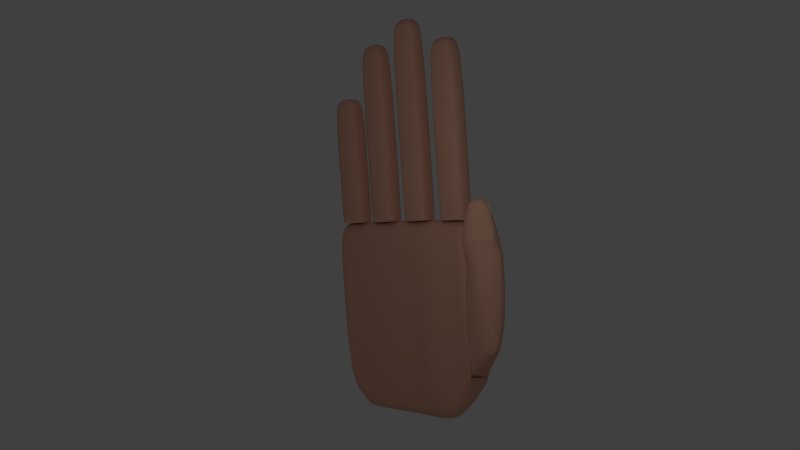 # Source: hand_new12_new_material_submaterials2_next.blend  (saved by Blender 2.63.0; exported with 4.5.12 LTS)
import bpy
from mathutils import Matrix  # noqa: F401  (used for matrix-valued properties, if any)

bpy.ops.wm.read_factory_settings(use_empty=True)
scene = bpy.context.scene
scene.name = 'Scene'

# ---- collections
col_collection_1 = bpy.data.collections.new('Collection 1'); scene.collection.children.link(col_collection_1)

# ---- materials (node trees are filled in below, after node groups)
mat_hand_hr = bpy.data.materials.new('Hand.HR')
mat_hand_hr.alpha_threshold = 0.0
mat_hand_hr.use_transparent_shadow = False
mat_hand_hr.diffuse_color = (0.8, 0.4269, 0.3032, 1.0)
mat_hand_hr.specular_color = (1.0, 0.9601, 0.696)
mat_hand_hr.roughness = 0.5
mat_hand_hr.specular_intensity = 0.02027
mat_hand_hr.line_color = (0.0, 0.0, 0.0, 1.0)
mat_hand_dd = bpy.data.materials.new('Hand.DD')
mat_hand_dd.alpha_threshold = 0.0
mat_hand_dd.use_transparent_shadow = False
mat_hand_dd.diffuse_color = (0.8, 0.4269, 0.3032, 1.0)
mat_hand_dd.specular_color = (1.0, 0.9601, 0.696)
mat_hand_dd.roughness = 0.5
mat_hand_dd.specular_intensity = 0.02027
mat_hand_dd.line_color = (0.0, 0.0, 0.0, 1.0)
mat_hand_dm = bpy.data.materials.new('Hand.DM')
mat_hand_dm.alpha_threshold = 0.0
mat_hand_dm.use_transparent_shadow = False
mat_hand_dm.diffuse_color = (0.8, 0.4269, 0.3032, 1.0)
mat_hand_dm.specular_color = (1.0, 0.9601, 0.696)
mat_hand_dm.roughness = 0.5
mat_hand_dm.specular_intensity = 0.02027
mat_hand_dm.line_color = (0.0, 0.0, 0.0, 1.0)
mat_hand_dt = bpy.data.materials.new('Hand.DT')
mat_hand_dt.alpha_threshold = 0.0
mat_hand_dt.use_transparent_shadow = False
mat_hand_dt.diffuse_color = (0.8, 0.4269, 0.3032, 1.0)
mat_hand_dt.specular_color = (1.0, 0.9601, 0.696)
mat_hand_dt.roughness = 0.5
mat_hand_dt.specular_intensity = 0.02027
mat_hand_dt.line_color = (0.0, 0.0, 0.0, 1.0)
mat_hand_zd = bpy.data.materials.new('Hand.ZD')
mat_hand_zd.alpha_threshold = 0.0
mat_hand_zd.use_transparent_shadow = False
mat_hand_zd.diffuse_color = (0.8, 0.4269, 0.3032, 1.0)
mat_hand_zd.specular_color = (1.0, 0.9601, 0.696)
mat_hand_zd.roughness = 0.5
mat_hand_zd.specular_intensity = 0.02027
mat_hand_zd.line_color = (0.0, 0.0, 0.0, 1.0)
mat_hand_zm = bpy.data.materials.new('Hand.ZM')
mat_hand_zm.alpha_threshold = 0.0
mat_hand_zm.use_transparent_shadow = False
mat_hand_zm.diffuse_color = (0.8, 0.4269, 0.3032, 1.0)
mat_hand_zm.specular_color = (1.0, 0.9601, 0.696)
mat_hand_zm.roughness = 0.5
mat_hand_zm.specular_intensity = 0.02027
mat_hand_zm.line_color = (0.0, 0.0, 0.0, 1.0)
mat_hand_zt = bpy.data.materials.new('Hand.ZT')
mat_hand_zt.alpha_threshold = 0.0
mat_hand_zt.use_transparent_shadow = False
mat_hand_zt.diffuse_color = (0.8, 0.4269, 0.3032, 1.0)
mat_hand_zt.specular_color = (1.0, 0.9601, 0.696)
mat_hand_zt.roughness = 0.5
mat_hand_zt.specular_intensity = 0.02027
mat_hand_zt.line_color = (0.0, 0.0, 0.0, 1.0)
mat_hand_md = bpy.data.materials.new('Hand.MD')
mat_hand_md.alpha_threshold = 0.0
mat_hand_md.use_transparent_shadow = False
mat_hand_md.diffuse_color = (0.8, 0.4269, 0.3032, 1.0)
mat_hand_md.specular_color = (1.0, 0.9601, 0.696)
mat_hand_md.roughness = 0.5
mat_hand_md.specular_intensity = 0.02027
mat_hand_md.line_color = (0.0, 0.0, 0.0, 1.0)
mat_hand_mm = bpy.data.materials.new('Hand.MM')
mat_hand_mm.alpha_threshold = 0.0
mat_hand_mm.use_transparent_shadow = False
mat_hand_mm.diffuse_color = (0.8, 0.4269, 0.3032, 1.0)
mat_hand_mm.specular_color = (1.0, 0.9601, 0.696)
mat_hand_mm.roughness = 0.5
mat_hand_mm.specular_intensity = 0.02027
mat_hand_mm.line_color = (0.0, 0.0, 0.0, 1.0)
mat_hand_mt = bpy.data.materials.new('Hand.MT')
mat_hand_mt.alpha_threshold = 0.0
mat_hand_mt.use_transparent_shadow = False
mat_hand_mt.diffuse_color = (0.8, 0.4269, 0.3032, 1.0)
mat_hand_mt.specular_color = (1.0, 0.9601, 0.696)
mat_hand_mt.roughness = 0.5
mat_hand_mt.specular_intensity = 0.02027
mat_hand_mt.line_color = (0.0, 0.0, 0.0, 1.0)
mat_hand_rd = bpy.data.materials.new('Hand.RD')
mat_hand_rd.alpha_threshold = 0.0
mat_hand_rd.use_transparent_shadow = False
mat_hand_rd.diffuse_color = (0.8, 0.4269, 0.3032, 1.0)
mat_hand_rd.specular_color = (1.0, 0.9601, 0.696)
mat_hand_rd.roughness = 0.5
mat_hand_rd.specular_intensity = 0.02027
mat_hand_rd.line_color = (0.0, 0.0, 0.0, 1.0)
mat_hand_rm = bpy.data.materials.new('Hand.RM')
mat_hand_rm.alpha_threshold = 0.0
mat_hand_rm.use_transparent_shadow = False
mat_hand_rm.diffuse_color = (0.8, 0.4269, 0.3032, 1.0)
mat_hand_rm.specular_color = (1.0, 0.9601, 0.696)
mat_hand_rm.roughness = 0.5
mat_hand_rm.specular_intensity = 0.02027
mat_hand_rm.line_color = (0.0, 0.0, 0.0, 1.0)
mat_hand_rt = bpy.data.materials.new('Hand.RT')
mat_hand_rt.alpha_threshold = 0.0
mat_hand_rt.use_transparent_shadow = False
mat_hand_rt.diffuse_color = (0.8, 0.4269, 0.3032, 1.0)
mat_hand_rt.specular_color = (1.0, 0.9601, 0.696)
mat_hand_rt.roughness = 0.5
mat_hand_rt.specular_intensity = 0.02027
mat_hand_rt.line_color = (0.0, 0.0, 0.0, 1.0)
mat_hand_kd = bpy.data.materials.new('Hand.KD')
mat_hand_kd.alpha_threshold = 0.0
mat_hand_kd.use_transparent_shadow = False
mat_hand_kd.diffuse_color = (0.8, 0.4269, 0.3032, 1.0)
mat_hand_kd.specular_color = (1.0, 0.9601, 0.696)
mat_hand_kd.roughness = 0.5
mat_hand_kd.specular_intensity = 0.02027
mat_hand_kd.line_color = (0.0, 0.0, 0.0, 1.0)
mat_hand_km = bpy.data.materials.new('Hand.KM')
mat_hand_km.alpha_threshold = 0.0
mat_hand_km.use_transparent_shadow = False
mat_hand_km.diffuse_color = (0.8, 0.4269, 0.3032, 1.0)
mat_hand_km.specular_color = (1.0, 0.9601, 0.696)
mat_hand_km.roughness = 0.5
mat_hand_km.specular_intensity = 0.02027
mat_hand_km.line_color = (0.0, 0.0, 0.0, 1.0)
mat_hand_kt = bpy.data.materials.new('Hand.KT')
mat_hand_kt.alpha_threshold = 0.0
mat_hand_kt.use_transparent_shadow = False
mat_hand_kt.diffuse_color = (0.8, 0.4269, 0.3032, 1.0)
mat_hand_kt.specular_color = (1.0, 0.9601, 0.696)
mat_hand_kt.roughness = 0.5
mat_hand_kt.specular_intensity = 0.02027
mat_hand_kt.line_color = (0.0, 0.0, 0.0, 1.0)
mat_nail_d = bpy.data.materials.new('Nail.D')
mat_nail_d.alpha_threshold = 0.0
mat_nail_d.use_transparent_shadow = False
mat_nail_d.diffuse_color = (0.8, 0.6871, 0.6137, 1.0)
mat_nail_d.specular_color = (1.0, 0.9689, 0.8394)
mat_nail_d.roughness = 0.5
mat_nail_d.specular_intensity = 0.25
mat_nail_d.line_color = (0.0, 0.0, 0.0, 1.0)
mat_nail_z = bpy.data.materials.new('Nail.Z')
mat_nail_z.alpha_threshold = 0.0
mat_nail_z.use_transparent_shadow = False
mat_nail_z.diffuse_color = (0.8, 0.6871, 0.6137, 1.0)
mat_nail_z.specular_color = (1.0, 0.9689, 0.8394)
mat_nail_z.roughness = 0.5
mat_nail_z.specular_intensity = 0.25
mat_nail_z.line_color = (0.0, 0.0, 0.0, 1.0)
mat_nail_m = bpy.data.materials.new('Nail.M')
mat_nail_m.alpha_threshold = 0.0
mat_nail_m.use_transparent_shadow = False
mat_nail_m.diffuse_color = (0.8, 0.6871, 0.6137, 1.0)
mat_nail_m.specular_color = (1.0, 0.9689, 0.8394)
mat_nail_m.roughness = 0.5
mat_nail_m.specular_intensity = 0.25
mat_nail_m.line_color = (0.0, 0.0, 0.0, 1.0)
mat_nail_r = bpy.data.materials.new('Nail.R')
mat_nail_r.alpha_threshold = 0.0
mat_nail_r.use_transparent_shadow = False
mat_nail_r.diffuse_color = (0.8, 0.6871, 0.6137, 1.0)
mat_nail_r.specular_color = (1.0, 0.9689, 0.8394)
mat_nail_r.roughness = 0.5
mat_nail_r.specular_intensity = 0.25
mat_nail_r.line_color = (0.0, 0.0, 0.0, 1.0)
mat_nail_k = bpy.data.materials.new('Nail.K')
mat_nail_k.alpha_threshold = 0.0
mat_nail_k.use_transparent_shadow = False
mat_nail_k.diffuse_color = (0.8, 0.6871, 0.6137, 1.0)
mat_nail_k.specular_color = (1.0, 0.9689, 0.8394)
mat_nail_k.roughness = 0.5
mat_nail_k.specular_intensity = 0.25
mat_nail_k.line_color = (0.0, 0.0, 0.0, 1.0)

# ---- material node trees

# ---- world
world_world = bpy.data.worlds.new('World'); scene.world = world_world
world_world.color = (0.05088, 0.05088, 0.05088)
world_world.use_sun_shadow = False
world_world.sun_shadow_jitter_overblur = 0.0
world_world.cycles.sampling_method = 'MANUAL'
world_world.cycles.sample_map_resolution = 256

# ---- cameras
cam_camera_001 = bpy.data.cameras.new('Camera.001')
cam_camera_001.clip_end = 100.0
cam_camera_001.lens = 35.0
cam_camera_001.sensor_width = 32.0
cam_camera_001.sensor_height = 18.0
cam_camera_001.dof.focus_distance = 0.0
cam_camera_001.dof.aperture_fstop = 128.0
cam_camera = bpy.data.cameras.new('Camera')
cam_camera.clip_end = 100.0
cam_camera.lens = 35.0
cam_camera.sensor_width = 32.0
cam_camera.sensor_height = 18.0
cam_camera.ortho_scale = 7.314
cam_camera.dof.focus_distance = 0.0
cam_camera.dof.aperture_fstop = 128.0

# ---- lights
light_lamp = bpy.data.lights.new('Lamp', 'POINT')
light_lamp.transmission_factor = 0.0
light_lamp.cutoff_distance = 30.0
light_lamp.energy = 100.0
light_lamp.shadow_buffer_clip_start = 1.001
light_lamp.shadow_soft_size = 1.0
light_lamp.shadow_maximum_resolution = 0.006
light_lamp.use_absolute_resolution = True
light_lamp.cycles.use_multiple_importance_sampling = False

# ---- meshes
me_hand = bpy.data.meshes.new('Hand')
me_hand.from_pydata([(2.931, -0.3996, 5.101), (2.978, -0.3613, 5.111), (3.13, -0.5417, 5.118), (3.083, -0.58, 5.107), (2.934, -0.3328, 4.635), (3.03, -0.2514, 4.651), (3.262, -0.5266, 4.654), (3.166, -0.608, 4.645), (-1.87, 0.1825, 7.715), (-1.87, 0.2921, 7.715), (-1.196, 0.2921, 7.715), (-1.196, 0.1825, 7.715), (-1.711, 0.1825, 7.166), (-1.711, 0.3116, 7.166), (-1.356, 0.3116, 7.166), (-1.356, 0.1825, 7.166), (-0.7961, 0.1811, 8.917), (-0.7961, 0.2907, 8.917), (-0.1844, 0.2907, 8.917), (-0.1844, 0.1811, 8.917), (-0.6738, 0.1811, 8.383), (-0.6738, 0.3102, 8.383), (-0.3067, 0.3102, 8.383), (-0.3067, 0.1811, 8.383), (0.2639, 0.2092, 9.389), (0.2639, 0.2674, 9.394), (0.9163, 0.2674, 9.394), (0.9163, 0.2092, 9.389), (0.4461, 0.2641, 8.858), (0.4461, 0.2748, 8.861), (0.734, 0.2748, 8.861), (0.734, 0.2624, 8.859), (1.39, 0.2106, 8.789), (1.44, 0.2811, 8.788), (1.975, 0.2811, 8.788), (2.024, 0.2106, 8.789), (1.521, 0.236, 8.238), (1.55, 0.2977, 8.232), (1.864, 0.2977, 8.232), (1.894, 0.236, 8.238), (2.058, 0.2819, 6.244), (2.051, 0.2752, 4.708), (1.366, 0.2752, 4.708), (1.358, 0.2819, 6.244), (2.058, -0.1738, 6.244), (2.051, -0.204, 4.708), (1.366, -0.204, 4.708), (1.358, -0.1738, 6.244), (1.358, 0.2819, 7.509), (1.358, -0.1738, 7.509), (2.058, 0.2819, 7.509), (2.058, -0.1738, 7.509), (1.406, 0.2476, 8.79), (2.011, 0.2476, 8.79), (2.011, -0.1765, 8.79), (1.406, -0.1765, 8.79), (1.36, 0.2797, 7.691), (2.057, 0.2797, 7.691), (2.057, -0.2073, 7.691), (1.36, -0.2073, 7.691), (1.358, -0.2083, 7.326), (1.358, 0.2806, 7.326), (2.058, 0.2806, 7.326), (2.058, -0.2083, 7.326), (1.358, -0.2083, 6.409), (1.358, 0.2806, 6.409), (2.058, 0.2806, 6.409), (2.058, -0.2083, 6.409), (2.058, 0.2806, 6.036), (1.358, 0.2806, 6.036), (2.058, -0.2083, 6.036), (1.358, -0.2083, 6.036), (0.9532, 0.2819, 6.471), (0.9454, 0.2752, 4.715), (0.2609, 0.2752, 4.715), (0.2532, 0.2819, 6.471), (0.9532, -0.1738, 6.471), (0.9454, -0.204, 4.715), (0.2609, -0.204, 4.715), (0.2532, -0.1738, 6.471), (0.2532, 0.2819, 7.923), (0.2532, -0.1738, 7.923), (0.9532, 0.2819, 7.923), (0.9532, -0.1738, 7.923), (0.3003, 0.2476, 9.393), (0.906, 0.2476, 9.393), (0.906, -0.1765, 9.393), (0.3003, -0.1765, 9.393), (0.2546, 0.2797, 8.132), (0.9518, 0.2797, 8.132), (0.9518, -0.2073, 8.132), (0.2546, -0.2073, 8.132), (0.2532, -0.2083, 7.713), (0.2532, 0.2806, 7.713), (0.9532, 0.2806, 7.713), (0.9532, -0.2083, 7.713), (0.2532, -0.2083, 6.66), (0.2532, 0.2806, 6.66), (0.9532, 0.2806, 6.66), (0.9532, -0.2083, 6.66), (0.9532, 0.2806, 6.233), (0.2532, 0.2806, 6.233), (0.9532, -0.2083, 6.233), (0.2532, -0.2083, 6.233), (-0.1295, 0.2819, 6.309), (-0.1373, 0.2752, 4.713), (-0.8218, 0.2752, 4.713), (-0.8296, 0.2819, 6.309), (-0.1295, -0.1738, 6.309), (-0.1373, -0.204, 4.713), (-0.8218, -0.204, 4.713), (-0.8296, -0.1738, 6.309), (-0.8296, 0.2819, 7.626), (-0.8296, -0.1738, 7.626), (-0.1295, 0.2819, 7.626), (-0.1295, -0.1738, 7.626), (-0.7824, 0.2476, 8.959), (-0.1767, 0.2476, 8.959), (-0.1767, -0.1765, 8.959), (-0.7824, -0.1765, 8.959), (-0.8281, 0.2797, 7.815), (-0.1309, 0.2797, 7.815), (-0.1309, -0.2073, 7.815), (-0.8281, -0.2073, 7.815), (-0.8296, -0.2083, 7.435), (-0.8296, 0.2806, 7.435), (-0.1295, 0.2806, 7.435), (-0.1295, -0.2083, 7.435), (-0.8296, -0.2083, 6.481), (-0.8296, 0.2806, 6.481), (-0.1295, 0.2806, 6.481), (-0.1295, -0.2083, 6.481), (-0.1295, 0.2806, 6.093), (-0.8296, 0.2806, 6.093), (-0.1295, -0.2083, 6.093), (-0.8296, -0.2083, 6.093), (-1.167, 0.2819, 5.893), (-1.175, 0.2752, 4.704), (-1.859, 0.2752, 4.704), (-1.867, 0.2819, 5.893), (-1.167, -0.1738, 5.893), (-1.175, -0.204, 4.704), (-1.859, -0.204, 4.704), (-1.867, -0.1738, 5.893), (-1.867, 0.2819, 6.829), (-1.867, -0.1738, 6.829), (-1.167, 0.2819, 6.829), (-1.167, -0.1738, 6.829), (-1.82, 0.2476, 7.777), (-1.214, 0.2476, 7.777), (-1.214, -0.1765, 7.777), (-1.82, -0.1765, 7.777), (-1.866, 0.2797, 6.964), (-1.169, 0.2797, 6.964), (-1.169, -0.2073, 6.964), (-1.866, -0.2073, 6.964), (-1.867, -0.2083, 6.694), (-1.867, 0.2806, 6.694), (-1.167, 0.2806, 6.694), (-1.167, -0.2083, 6.694), (-1.867, -0.2083, 6.015), (-1.867, 0.2806, 6.015), (-1.167, 0.2806, 6.015), (-1.167, -0.2083, 6.015), (-1.167, 0.2806, 5.74), (-1.867, 0.2806, 5.74), (-1.167, -0.2083, 5.74), (-1.867, -0.2083, 5.74), (1.312, -0.2966, 3.622), (1.321, -0.3061, 1.194), (0.4073, -0.1396, 1.194), (0.398, -0.1396, 3.622), (-0.5759, -0.1396, 3.622), (-1.482, -0.1396, 1.195), (-1.491, -0.1396, 3.622), (2.182, 0.3338, 3.764), (2.146, 0.3791, 1.11), (2.192, -0.4403, 3.705), (2.268, -0.4977, 3.715), (2.241, 0.2907, 1.151), (2.988, -0.04477, 3.699), (2.244, -0.4721, 1.211), (2.183, -0.4129, 1.14), (-0.5667, -0.1396, 1.194), (2.898, -0.8268, 3.748), (2.952, -0.703, 1.928), (3.191, -0.453, 1.934), (3.363, -0.5025, 3.805), (1.293, 0.3327, -0.03853), (1.892, 0.3502, 0.5473), (0.4027, 0.3327, -0.05525), (-0.653, 0.3327, -0.05525), (1.899, -0.005801, 0.4994), (1.312, -0.3226, -0.005987), (-1.482, -0.19, -0.006823), (-0.5667, -0.19, -0.02271), (0.4073, -0.19, -0.02271), (-1.459, 0.3327, -0.03937), (-1.878, -0.1839, 0.4948), (-1.851, 0.3327, 0.5217), (-2.118, 0.3327, 1.258), (-2.127, -0.19, 1.234), (-2.137, -0.19, 3.611), (-2.11, 0.3375, 3.619), (1.164, 0.3403, 4.66), (0.2639, 0.3366, 4.66), (1.183, -0.19, 4.801), (0.2685, -0.19, 4.801), (-1.616, 0.3361, 4.66), (-0.7918, 0.3358, 4.66), (-0.7055, -0.19, 4.801), (-1.623, -0.19, 4.802), (2.064, -0.1944, 4.729), (2.047, 0.3351, 4.701), (-2.029, -0.1839, 4.575), (-2.01, 0.3327, 4.57), (-1.151, 0.5513, 4.313), (-1.716, 0.5437, 4.286), (-1.717, 0.5479, 3.407), (0.3288, 0.5519, 4.313), (-0.5166, 0.551, 4.313), (1.032, 0.5555, 4.313), (1.719, 0.5452, 4.266), (1.715, 0.5585, 3.459), (0.3242, 0.5646, 3.39), (1.013, 0.5683, 3.39), (-1.118, 0.5641, 3.39), (-0.4972, 0.5638, 3.39), (-1.606, 0.5479, 1.566), (-1.506, 0.5437, 0.985), (-1.134, 0.5513, 0.6121), (1.034, 0.5555, 0.6128), (0.3381, 0.5519, 0.6002), (-0.5073, 0.551, 0.6002), (1.494, 0.5485, 0.9912), (1.698, 0.5534, 1.5), (1.755, 0.5522, 1.56), (2.386, 0.3296, 3.387), (-1.118, 0.5641, 1.56), (0.3242, 0.5646, 1.56), (1.013, 0.5683, 1.56), (-0.4972, 0.5638, 1.56), (0.03901, -0.1396, 1.194), (0.02975, -0.1396, 3.622), (0.04008, 0.3327, -0.05525), (0.03901, -0.19, -0.02271), (-0.09981, -0.19, 4.801), (-0.09874, 0.3358, 4.66), (0.04553, 0.551, 4.313), (0.05585, 0.5638, 3.39), (0.05478, 0.551, 0.6002), (0.05585, 0.5638, 1.613), (0.775, -0.2558, 3.622), (0.7842, -0.2558, 1.194), (0.7842, -0.3061, -0.02271), (0.774, 0.3366, -0.05525), (0.6352, 0.3841, 4.66), (0.6454, -0.186, 4.801), (0.6093, 0.6033, 4.313), (0.6246, 0.6161, 3.39), (0.6186, 0.5994, 0.6002), (0.6246, 0.6161, 1.56), (1.768, -0.3102, 1.255), (1.768, -0.2912, 3.575), (1.575, 0.3438, 0.2104), (1.608, -0.3265, 0.2303), (1.614, -0.1863, 4.801), (1.589, 0.3799, 4.66), (1.364, 0.5988, 4.313), (1.365, 0.6101, 3.355), (1.261, 0.5952, 0.795), (1.359, 0.6101, 1.606), (-1.002, -0.1396, 3.622), (-0.9927, -0.1396, 1.194), (-0.9927, -0.19, -0.02271), (-0.9756, 0.3327, -0.05525), (-1.114, 0.3361, 4.66), (-1.132, -0.19, 4.801), (-0.7483, 0.5513, 4.313), (-0.7219, 0.5641, 3.39), (-0.739, 0.5513, 0.6002), (-0.7219, 0.5641, 1.56), (-0.3085, -0.1396, 1.194), (-0.3177, -0.1396, 3.622), (-0.4255, 0.3358, -0.05525), (-0.3085, -0.19, -0.02271), (-0.4473, -0.1868, 4.801), (-0.5643, 0.3733, 4.66), (-0.3454, 0.5916, 4.313), (-0.3296, 0.6044, 3.39), (-0.3361, 0.5885, 0.6002), (-0.3296, 0.6044, 1.56), (-1.276, -0.1396, 3.622), (-1.267, -0.1396, 1.194), (-1.267, -0.19, -0.02271), (-1.246, 0.3361, -0.05525), (-1.386, 0.3769, 4.66), (-1.406, -0.1866, 4.801), (-0.9607, 0.5955, 4.313), (-0.9303, 0.6083, 3.39), (-0.9515, 0.5921, 0.6002), (-0.9303, 0.6083, 1.56), (-1.712, -0.19, 0.2194), (-1.684, 0.3327, 0.1986), (-1.732, -0.1459, 1.215), (-1.742, -0.1459, 3.627), (-1.863, -0.19, 4.791), (-1.843, 0.3327, 4.649), (-1.411, 0.5479, 4.313), (-1.38, 0.5607, 3.39), (-1.307, 0.5479, 0.7861), (-1.365, 0.5607, 1.573), (1.708, 0.2806, 4.694), (1.708, 0.297, 6.244), (1.708, -0.2095, 4.694), (1.708, -0.1889, 6.244), (2.058, 0.03558, 4.694), (2.082, 0.05403, 6.244), (1.358, 0.03558, 4.694), (1.335, 0.05403, 6.244), (1.335, 0.05403, 7.509), (2.082, 0.05403, 7.509), (1.708, -0.1889, 7.509), (1.708, 0.297, 7.509), (1.708, 0.2521, 8.803), (1.708, -0.1809, 8.803), (2.018, 0.03558, 8.803), (1.399, 0.03558, 8.803), (1.358, 0.2813, 7.584), (1.38, 0.2659, 8.249), (2.037, 0.2659, 8.249), (2.058, 0.2813, 7.584), (2.037, -0.1947, 8.249), (2.058, -0.1904, 7.584), (1.38, -0.1947, 8.249), (1.358, -0.1904, 7.584), (1.708, 0.296, 7.691), (1.708, -0.2236, 7.691), (2.08, 0.03619, 7.691), (1.337, 0.03619, 7.691), (1.358, -0.1904, 7.43), (1.358, 0.2813, 7.43), (2.058, 0.2813, 7.43), (2.058, -0.1904, 7.43), (1.335, 0.03619, 7.326), (2.082, 0.03619, 7.326), (1.708, -0.2246, 7.326), (1.708, 0.297, 7.326), (1.358, -0.1904, 6.314), (1.358, -0.2095, 6.867), (1.358, 0.2813, 6.314), (1.358, 0.2806, 6.867), (2.058, 0.2806, 6.867), (2.058, 0.2813, 6.314), (2.058, -0.1904, 6.314), (2.058, -0.2095, 6.867), (1.335, 0.03619, 6.409), (2.082, 0.03619, 6.409), (1.708, -0.2246, 6.409), (1.708, 0.297, 6.409), (2.058, 0.2813, 6.159), (2.058, 0.2806, 5.382), (1.358, 0.2806, 5.382), (1.358, 0.2813, 6.159), (2.058, -0.1904, 6.159), (2.058, -0.2095, 5.382), (1.358, -0.2095, 5.382), (1.358, -0.1904, 6.159), (1.708, 0.297, 6.036), (1.708, -0.2246, 6.036), (2.082, 0.03619, 6.036), (1.335, 0.03619, 6.036), (0.6032, 0.2806, 4.698), (0.6032, 0.297, 6.471), (0.6032, -0.2095, 4.698), (0.6032, -0.1889, 6.471), (0.9532, 0.03558, 4.698), (0.9765, 0.05403, 6.471), (0.2532, 0.03558, 4.698), (0.2298, 0.05403, 6.471), (0.2298, 0.05403, 7.923), (0.9765, 0.05403, 7.923), (0.6032, -0.1889, 7.923), (0.6032, 0.297, 7.923), (0.6032, 0.2521, 9.407), (0.6032, -0.1809, 9.407), (0.9124, 0.03558, 9.407), (0.294, 0.03558, 9.407), (0.2532, 0.2813, 8.009), (0.2743, 0.2659, 8.772), (0.9321, 0.2659, 8.772), (0.9532, 0.2813, 8.009), (0.9321, -0.1947, 8.772), (0.9532, -0.1904, 8.009), (0.2743, -0.1947, 8.772), (0.2532, -0.1904, 8.009), (0.6032, 0.296, 8.132), (0.6032, -0.2236, 8.132), (0.9751, 0.03619, 8.132), (0.2312, 0.03619, 8.132), (0.2532, -0.1904, 7.832), (0.2532, 0.2813, 7.832), (0.9532, 0.2813, 7.832), (0.9532, -0.1904, 7.832), (0.2298, 0.03619, 7.713), (0.9765, 0.03619, 7.713), (0.6032, -0.2246, 7.713), (0.6032, 0.297, 7.713), (0.2532, -0.1904, 6.551), (0.2532, -0.2095, 7.186), (0.2532, 0.2813, 6.551), (0.2532, 0.2806, 7.186), (0.9532, 0.2806, 7.186), (0.9532, 0.2813, 6.551), (0.9532, -0.1904, 6.551), (0.9532, -0.2095, 7.186), (0.2298, 0.03619, 6.66), (0.9765, 0.03619, 6.66), (0.6032, -0.2246, 6.66), (0.6032, 0.297, 6.66), (0.9532, 0.2813, 6.374), (0.9532, 0.2806, 5.482), (0.2532, 0.2806, 5.482), (0.2532, 0.2813, 6.374), (0.9532, -0.1904, 6.374), (0.9532, -0.2095, 5.482), (0.2532, -0.2095, 5.482), (0.2532, -0.1904, 6.374), (0.6032, 0.297, 6.233), (0.6032, -0.2246, 6.233), (0.9765, 0.03619, 6.233), (0.2298, 0.03619, 6.233), (-0.4796, 0.2806, 4.698), (-0.4796, 0.297, 6.309), (-0.4796, -0.2095, 4.698), (-0.4796, -0.1889, 6.309), (-0.1295, 0.03558, 4.698), (-0.1062, 0.05403, 6.309), (-0.8296, 0.03558, 4.698), (-0.8529, 0.05403, 6.309), (-0.8529, 0.05403, 7.626), (-0.1062, 0.05403, 7.626), (-0.4795, -0.1889, 7.626), (-0.4795, 0.297, 7.626), (-0.4795, 0.2521, 8.972), (-0.4795, -0.1809, 8.972), (-0.1703, 0.03558, 8.972), (-0.7888, 0.03558, 8.972), (-0.8296, 0.2813, 7.704), (-0.8085, 0.2659, 8.396), (-0.1506, 0.2659, 8.396), (-0.1295, 0.2813, 7.704), (-0.1506, -0.1947, 8.396), (-0.1295, -0.1904, 7.704), (-0.8085, -0.1947, 8.396), (-0.8296, -0.1904, 7.704), (-0.4795, 0.296, 7.815), (-0.4795, -0.2236, 7.815), (-0.1076, 0.03619, 7.815), (-0.8515, 0.03619, 7.815), (-0.8296, -0.1904, 7.544), (-0.8296, 0.2813, 7.544), (-0.1295, 0.2813, 7.544), (-0.1295, -0.1904, 7.544), (-0.8529, 0.03619, 7.435), (-0.1062, 0.03619, 7.435), (-0.4795, -0.2246, 7.435), (-0.4795, 0.297, 7.435), (-0.8296, -0.1904, 6.382), (-0.8296, -0.2095, 6.958), (-0.8296, 0.2813, 6.382), (-0.8296, 0.2806, 6.958), (-0.1295, 0.2806, 6.958), (-0.1295, 0.2813, 6.382), (-0.1295, -0.1904, 6.382), (-0.1295, -0.2095, 6.958), (-0.8529, 0.03619, 6.481), (-0.1062, 0.03619, 6.481), (-0.4796, -0.2246, 6.481), (-0.4796, 0.297, 6.481), (-0.1295, 0.2813, 6.221), (-0.1295, 0.2806, 5.413), (-0.8296, 0.2806, 5.413), (-0.8296, 0.2813, 6.221), (-0.1295, -0.1904, 6.221), (-0.1295, -0.2095, 5.413), (-0.8296, -0.2095, 5.413), (-0.8296, -0.1904, 6.221), (-0.4796, 0.297, 6.093), (-0.4796, -0.2246, 6.093), (-0.1062, 0.03619, 6.093), (-0.8529, 0.03619, 6.093), (-1.517, 0.2806, 4.692), (-1.517, 0.297, 5.893), (-1.517, -0.2095, 4.692), (-1.517, -0.1889, 5.893), (-1.167, 0.03558, 4.692), (-1.144, 0.05403, 5.893), (-1.867, 0.03558, 4.692), (-1.891, 0.05403, 5.893), (-1.89, 0.05403, 6.829), (-1.144, 0.05403, 6.829), (-1.517, -0.1889, 6.829), (-1.517, 0.297, 6.829), (-1.517, 0.2521, 7.786), (-1.517, -0.1809, 7.786), (-1.208, 0.03558, 7.786), (-1.826, 0.03558, 7.786), (-1.867, 0.2813, 6.885), (-1.846, 0.2659, 7.377), (-1.188, 0.2659, 7.377), (-1.167, 0.2813, 6.885), (-1.188, -0.1947, 7.377), (-1.167, -0.1904, 6.885), (-1.846, -0.1947, 7.377), (-1.867, -0.1904, 6.885), (-1.517, 0.296, 6.964), (-1.517, -0.2236, 6.964), (-1.145, 0.03619, 6.964), (-1.889, 0.03619, 6.964), (-1.867, -0.1904, 6.771), (-1.867, 0.2813, 6.771), (-1.167, 0.2813, 6.771), (-1.167, -0.1904, 6.771), (-1.89, 0.03619, 6.694), (-1.144, 0.03619, 6.694), (-1.517, -0.2246, 6.694), (-1.517, 0.297, 6.694), (-1.867, -0.1904, 5.945), (-1.867, -0.2095, 6.354), (-1.867, 0.2813, 5.945), (-1.867, 0.2806, 6.354), (-1.167, 0.2806, 6.354), (-1.167, 0.2813, 5.945), (-1.167, -0.1904, 5.945), (-1.167, -0.2095, 6.354), (-1.891, 0.03619, 6.015), (-1.144, 0.03619, 6.015), (-1.517, -0.2246, 6.015), (-1.517, 0.297, 6.015), (-1.167, 0.2813, 5.831), (-1.167, 0.2806, 5.256), (-1.867, 0.2806, 5.256), (-1.867, 0.2813, 5.831), (-1.167, -0.1904, 5.831), (-1.167, -0.2095, 5.256), (-1.867, -0.2095, 5.256), (-1.867, -0.1904, 5.831), (-1.517, 0.297, 5.74), (-1.517, -0.2246, 5.74), (-1.144, 0.03619, 5.74), (-1.891, 0.03619, 5.74), (2.22, 0.03517, 3.828), (2.237, -0.4048, 3.631), (2.674, -0.2163, 3.774), (2.66, 0.09439, 3.704), (2.7, 0.09744, 2.425), (2.222, -0.4232, 1.215), (2.176, -0.4634, 2.41), (2.262, 0.001465, 1.113), (2.244, -0.5075, 2.423), (2.589, -0.6005, 1.568), (2.941, -0.8191, 2.829), (2.563, -0.643, 3.755), (2.8, -0.1737, 1.572), (3.107, -0.5709, 1.861), (3.218, -0.2568, 3.745), (3.388, -0.4165, 2.831), (1.982, 0.4452, 1.378), (2.068, 0.5209, 2.474), (2.739, 0.1917, 3.514), (1.722, 0.5575, 1.55), (1.675, 0.5665, 2.476), (2.067, 0.5209, 3.405), (1.976, 0.4454, 3.687), (1.708, 0.03558, 8.84), (1.708, 0.297, 7.584), (1.708, 0.2812, 8.249), (1.708, -0.2061, 7.584), (1.708, -0.2101, 8.249), (2.082, 0.04542, 7.584), (2.059, 0.03558, 8.249), (1.335, 0.04542, 7.584), (1.358, 0.03558, 8.249), (1.335, 0.04542, 7.43), (2.082, 0.04542, 7.43), (1.708, -0.2061, 7.43), (1.708, 0.297, 7.43), (1.335, 0.04542, 6.314), (1.335, 0.03558, 6.867), (2.082, 0.04542, 6.314), (2.082, 0.03558, 6.867), (1.708, -0.2061, 6.314), (1.708, -0.2258, 6.867), (1.708, 0.297, 6.314), (1.708, 0.297, 6.867), (1.708, 0.297, 6.159), (1.708, 0.297, 5.382), (1.708, -0.2061, 6.159), (1.708, -0.2258, 5.382), (2.082, 0.04542, 6.159), (2.082, 0.03558, 5.382), (1.335, 0.03558, 5.382), (1.335, 0.04542, 6.159), (0.6032, 0.03558, 9.45), (0.6032, 0.297, 8.009), (0.6032, 0.2812, 8.772), (0.6032, -0.2061, 8.009), (0.6032, -0.2101, 8.772), (0.9765, 0.04542, 8.009), (0.954, 0.03558, 8.772), (0.2298, 0.04542, 8.009), (0.2523, 0.03558, 8.772), (0.2298, 0.04542, 7.832), (0.9765, 0.04542, 7.832), (0.6032, -0.2061, 7.832), (0.6032, 0.297, 7.832), (0.2298, 0.04542, 6.551), (0.2298, 0.03558, 7.186), (0.9765, 0.04542, 6.551), (0.9765, 0.03558, 7.186), (0.6032, -0.2061, 6.551), (0.6032, -0.2258, 7.186), (0.6032, 0.297, 6.551), (0.6032, 0.297, 7.186), (0.6032, 0.297, 6.374), (0.6032, 0.297, 5.482), (0.6032, -0.2061, 6.374), (0.6032, -0.2258, 5.482), (0.9765, 0.04542, 6.374), (0.9765, 0.03558, 5.482), (0.2298, 0.03558, 5.482), (0.2298, 0.04542, 6.374), (-0.4795, 0.03558, 9.01), (-0.4795, 0.297, 7.704), (-0.4795, 0.2812, 8.396), (-0.4795, -0.2061, 7.704), (-0.4795, -0.2101, 8.396), (-0.1062, 0.04542, 7.704), (-0.1287, 0.03558, 8.396), (-0.8529, 0.04542, 7.704), (-0.8304, 0.03558, 8.396), (-0.8529, 0.04542, 7.544), (-0.1062, 0.04542, 7.544), (-0.4795, -0.2061, 7.544), (-0.4795, 0.297, 7.544), (-0.8529, 0.04542, 6.382), (-0.8529, 0.03558, 6.958), (-0.1062, 0.04542, 6.382), (-0.1062, 0.03558, 6.958), (-0.4796, -0.2061, 6.382), (-0.4796, -0.2258, 6.958), (-0.4796, 0.297, 6.382), (-0.4796, 0.297, 6.958), (-0.4796, 0.297, 6.221), (-0.4796, 0.297, 5.413), (-0.4796, -0.2061, 6.221), (-0.4796, -0.2258, 5.413), (-0.1062, 0.04542, 6.221), (-0.1062, 0.03558, 5.413), (-0.8529, 0.03558, 5.413), (-0.8529, 0.04542, 6.221), (-1.517, 0.03558, 7.813), (-1.517, 0.297, 6.885), (-1.517, 0.2812, 7.377), (-1.517, -0.2061, 6.885), (-1.517, -0.2101, 7.377), (-1.144, 0.04542, 6.885), (-1.166, 0.03558, 7.377), (-1.891, 0.04542, 6.885), (-1.868, 0.03558, 7.377), (-1.89, 0.04542, 6.771), (-1.144, 0.04542, 6.771), (-1.517, -0.2061, 6.771), (-1.517, 0.297, 6.771), (-1.891, 0.04542, 5.945), (-1.891, 0.03558, 6.354), (-1.144, 0.04542, 5.945), (-1.144, 0.03558, 6.354), (-1.517, -0.2061, 5.945), (-1.517, -0.2258, 6.354), (-1.517, 0.297, 5.945), (-1.517, 0.297, 6.354), (-1.517, 0.297, 5.831), (-1.517, 0.297, 5.256), (-1.517, -0.2061, 5.831), (-1.517, -0.2258, 5.256), (-1.144, 0.04542, 5.831), (-1.144, 0.03558, 5.256), (-1.891, 0.03558, 5.256), (-1.891, 0.04542, 5.831), (2.459, -0.1885, 3.712), (2.222, -0.4232, 2.41), (2.576, -0.6269, 2.626), (2.691, -0.3793, 1.476), (3.075, -0.1564, 2.627), (2.377, 0.2251, 2.443), (2.376, 0.2251, 3.585), (1.866, 0.497, 1.373), (1.88, 0.5607, 2.476), (3.267, -0.5871, 4.164), (3.084, -0.7056, 4.133), (2.827, -0.8359, 4.102), (3.22, -0.3455, 4.162), (3.032, -0.1614, 4.156), (2.526, -0.7784, 4.113), (2.388, -0.6193, 4.127), (2.617, -0.3989, 4.125), (2.549, -0.6041, 5.138), (2.732, -0.4331, 5.159), (2.897, -0.3168, 5.173), (2.646, -0.7479, 5.148), (2.815, -0.8564, 5.134), (3.029, -0.4651, 5.179), (3.152, -0.618, 5.163), (3.033, -0.718, 5.162), (2.861, -0.5877, 5.179), (2.37, -0.6429, 4.264), (2.613, -0.4091, 4.264), (3.021, -0.176, 4.295), (2.505, -0.8, 4.249), (2.801, -0.8952, 4.258), (3.205, -0.356, 4.3), (3.344, -0.5638, 4.301), (3.087, -0.7403, 4.28), (3.365, -0.541, 4.009), (2.81, -0.8518, 3.978), (3.24, -0.3149, 4.0), (3.049, -0.1294, 3.989), (2.508, -0.7412, 3.962), (2.398, -0.5786, 3.97), (2.627, -0.3715, 3.962), (0.9464, 0.2759, 4.816), (0.2599, 0.2759, 4.816), (0.9464, -0.2048, 4.816), (0.2599, -0.2048, 4.816), (0.6032, 0.2828, 4.801), (0.6032, -0.2116, 4.801), (0.9562, 0.03558, 4.801), (0.2501, 0.03558, 4.801), (0.9458, 0.2755, 4.757), (0.2605, 0.2755, 4.757), (0.9458, -0.1929, 4.757), (0.2605, -0.1929, 4.757), (0.6032, 0.2815, 4.741), (0.6032, -0.199, 4.741), (0.9545, 0.03558, 4.741), (0.2519, 0.03558, 4.741), (-0.1368, 0.2756, 4.763), (-0.8223, 0.2756, 4.763), (-0.1368, -0.193, 4.763), (-0.8223, -0.193, 4.763), (-0.4796, 0.2818, 4.749), (-0.4796, -0.1992, 4.749), (-0.1279, 0.03558, 4.749), (-0.8312, 0.03558, 4.749), (-0.1362, 0.276, 4.814), (-0.8229, 0.276, 4.814), (-0.1362, -0.2048, 4.814), (-0.8229, -0.2048, 4.814), (-0.4796, 0.283, 4.801), (-0.4796, -0.2119, 4.801), (-0.1262, 0.03558, 4.801), (-0.8329, 0.03558, 4.801), (-1.174, 0.2757, 4.76), (-1.86, 0.2757, 4.76), (-1.174, -0.1931, 4.76), (-1.86, -0.1931, 4.76), (-1.517, 0.2822, 4.748), (-1.517, -0.1996, 4.748), (-1.165, 0.03558, 4.748), (-1.869, 0.03558, 4.748), (-1.174, 0.2762, 4.81), (-1.861, 0.2762, 4.81), (-1.174, -0.205, 4.81), (-1.861, -0.205, 4.81), (-1.517, 0.2835, 4.799), (-1.517, -0.2124, 4.799), (-1.163, 0.03558, 4.799), (-1.871, 0.03558, 4.799), (2.051, 0.2756, 4.754), (1.366, 0.2756, 4.754), (2.051, -0.193, 4.754), (1.366, -0.193, 4.754), (1.708, 0.2818, 4.74), (1.708, -0.1992, 4.74), (2.06, 0.03558, 4.74), (1.357, 0.03558, 4.74), (2.052, 0.276, 4.81), (1.365, 0.276, 4.81), (2.052, -0.2049, 4.81), (1.365, -0.2049, 4.81), (1.708, 0.2831, 4.798), (1.708, -0.212, 4.798), (2.062, 0.03558, 4.798), (1.355, 0.03558, 4.798), (3.084, -0.7056, 4.133), (3.087, -0.7403, 4.28)], [(724, 797), (701, 796)], [(0, 3, 2, 1), (4, 5, 6, 7), (0, 1, 5, 4), (1, 2, 6, 5), (2, 3, 7, 6), (8, 11, 10, 9), (12, 13, 14, 15), (8, 9, 13, 12), (9, 10, 14, 13), (10, 11, 15, 14), (16, 19, 18, 17), (20, 21, 22, 23), (16, 17, 21, 20), (17, 18, 22, 21), (18, 19, 23, 22), (24, 27, 26, 25), (28, 29, 30, 31), (24, 25, 29, 28), (25, 26, 30, 29), (26, 27, 31, 30), (32, 35, 34, 33), (36, 37, 38, 39), (32, 33, 37, 36), (33, 34, 38, 37), (34, 35, 39, 38), (179, 182, 192, 189), (201, 200, 199, 198), (200, 201, 202, 203), (203, 202, 214, 215), (203, 215, 217, 218), (200, 203, 218, 228), (199, 200, 228, 229), (176, 189, 234, 235), (171, 243, 242, 170), (170, 242, 245, 196), (196, 245, 244, 190), (243, 171, 207, 246), (205, 247, 246, 207), (247, 205, 219, 248), (190, 244, 250, 232), (224, 249, 248, 219), (251, 239, 232, 250), (239, 251, 249, 224), (168, 252, 253, 169), (252, 171, 170, 253), (169, 253, 254, 193), (253, 170, 196, 254), (193, 254, 255, 188), (254, 196, 190, 255), (171, 252, 257, 207), (252, 168, 206, 257), (204, 256, 257, 206), (256, 205, 207, 257), (205, 256, 258, 219), (256, 204, 221, 258), (188, 255, 260, 231), (255, 190, 232, 260), (225, 259, 258, 221), (259, 224, 219, 258), (239, 261, 260, 232), (261, 240, 231, 260), (240, 261, 259, 225), (261, 239, 224, 259), (169, 262, 263, 168), (182, 262, 265, 192), (262, 169, 193, 265), (188, 264, 265, 193), (264, 189, 192, 265), (168, 263, 266, 206), (263, 177, 212, 266), (206, 266, 267, 204), (266, 212, 213, 267), (204, 267, 268, 221), (267, 213, 222, 268), (189, 264, 270, 234), (264, 188, 231, 270), (223, 269, 268, 222), (269, 225, 221, 268), (240, 271, 270, 231), (271, 235, 234, 270), (225, 269, 271, 240), (172, 272, 273, 183), (183, 273, 274, 195), (195, 274, 275, 191), (272, 172, 210, 277), (209, 276, 277, 210), (276, 209, 220, 278), (191, 275, 280, 233), (227, 279, 278, 220), (281, 241, 233, 280), (241, 281, 279, 227), (243, 283, 282, 242), (283, 172, 183, 282), (242, 282, 285, 245), (282, 183, 195, 285), (245, 285, 284, 244), (285, 195, 191, 284), (172, 283, 286, 210), (283, 243, 246, 286), (247, 287, 286, 246), (287, 209, 210, 286), (209, 287, 288, 220), (287, 247, 248, 288), (244, 284, 290, 250), (284, 191, 233, 290), (249, 289, 288, 248), (289, 227, 220, 288), (241, 291, 290, 233), (291, 251, 250, 290), (251, 291, 289, 249), (291, 241, 227, 289), (272, 292, 293, 273), (292, 174, 173, 293), (273, 293, 294, 274), (293, 173, 194, 294), (274, 294, 295, 275), (294, 194, 197, 295), (174, 292, 297, 211), (292, 272, 277, 297), (276, 296, 297, 277), (296, 208, 211, 297), (208, 296, 298, 216), (296, 276, 278, 298), (275, 295, 300, 280), (295, 197, 230, 300), (279, 299, 298, 278), (299, 226, 216, 298), (238, 301, 300, 230), (301, 281, 280, 300), (281, 301, 299, 279), (301, 238, 226, 299), (194, 302, 303, 197), (302, 198, 199, 303), (173, 304, 302, 194), (304, 201, 198, 302), (174, 305, 304, 173), (305, 202, 201, 304), (202, 305, 306, 214), (305, 174, 211, 306), (208, 307, 306, 211), (307, 215, 214, 306), (215, 307, 308, 217), (307, 208, 216, 308), (197, 303, 310, 230), (303, 199, 229, 310), (226, 309, 308, 216), (309, 218, 217, 308), (238, 311, 309, 226), (311, 228, 218, 309), (230, 310, 311, 238), (310, 229, 228, 311), (326, 53, 324, 575), (54, 326, 575, 325), (575, 324, 52, 327), (325, 575, 327, 55), (328, 56, 336, 576), (48, 328, 576, 323), (576, 336, 57, 331), (323, 576, 331, 50), (329, 52, 324, 577), (56, 329, 577, 336), (577, 324, 53, 330), (336, 577, 330, 57), (333, 58, 337, 578), (51, 333, 578, 322), (578, 337, 59, 335), (322, 578, 335, 49), (332, 54, 325, 579), (58, 332, 579, 337), (579, 325, 55, 334), (337, 579, 334, 59), (331, 57, 338, 580), (50, 331, 580, 321), (580, 338, 58, 333), (321, 580, 333, 51), (330, 53, 326, 581), (57, 330, 581, 338), (581, 326, 54, 332), (338, 581, 332, 58), (335, 59, 339, 582), (49, 335, 582, 320), (582, 339, 56, 328), (320, 582, 328, 48), (334, 55, 327, 583), (59, 334, 583, 339), (583, 327, 52, 329), (339, 583, 329, 56), (340, 49, 320, 584), (60, 340, 584, 344), (584, 320, 48, 341), (344, 584, 341, 61), (342, 50, 321, 585), (62, 342, 585, 345), (585, 321, 51, 343), (345, 585, 343, 63), (343, 51, 322, 586), (63, 343, 586, 346), (586, 322, 49, 340), (346, 586, 340, 60), (341, 48, 323, 587), (61, 341, 587, 347), (587, 323, 50, 342), (347, 587, 342, 62), (348, 64, 356, 588), (47, 348, 588, 319), (588, 356, 65, 350), (319, 588, 350, 43), (349, 60, 344, 589), (64, 349, 589, 356), (589, 344, 61, 351), (356, 589, 351, 65), (353, 66, 357, 590), (40, 353, 590, 317), (590, 357, 67, 354), (317, 590, 354, 44), (352, 62, 345, 591), (66, 352, 591, 357), (591, 345, 63, 355), (357, 591, 355, 67), (354, 67, 358, 592), (44, 354, 592, 315), (592, 358, 64, 348), (315, 592, 348, 47), (355, 63, 346, 593), (67, 355, 593, 358), (593, 346, 60, 349), (358, 593, 349, 64), (353, 40, 313, 594), (66, 353, 594, 359), (594, 313, 43, 350), (359, 594, 350, 65), (351, 61, 347, 595), (65, 351, 595, 359), (595, 347, 62, 352), (359, 595, 352, 66), (360, 68, 368, 596), (40, 360, 596, 313), (596, 368, 69, 363), (313, 596, 363, 43), (68, 361, 597, 368), (368, 597, 362, 69), (367, 71, 369, 598), (47, 367, 598, 315), (598, 369, 70, 364), (315, 598, 364, 44), (71, 366, 599, 369), (369, 599, 365, 70), (360, 40, 317, 600), (68, 360, 600, 370), (600, 317, 44, 364), (370, 600, 364, 70), (70, 365, 601, 370), (370, 601, 361, 68), (366, 71, 371, 602), (602, 371, 69, 362), (367, 47, 319, 603), (71, 367, 603, 371), (603, 319, 43, 363), (371, 603, 363, 69), (386, 85, 384, 604), (86, 386, 604, 385), (604, 384, 84, 387), (385, 604, 387, 87), (388, 88, 396, 605), (80, 388, 605, 383), (605, 396, 89, 391), (383, 605, 391, 82), (389, 84, 384, 606), (88, 389, 606, 396), (606, 384, 85, 390), (396, 606, 390, 89), (393, 90, 397, 607), (83, 393, 607, 382), (607, 397, 91, 395), (382, 607, 395, 81), (392, 86, 385, 608), (90, 392, 608, 397), (608, 385, 87, 394), (397, 608, 394, 91), (391, 89, 398, 609), (82, 391, 609, 381), (609, 398, 90, 393), (381, 609, 393, 83), (390, 85, 386, 610), (89, 390, 610, 398), (610, 386, 86, 392), (398, 610, 392, 90), (395, 91, 399, 611), (81, 395, 611, 380), (611, 399, 88, 388), (380, 611, 388, 80), (394, 87, 387, 612), (91, 394, 612, 399), (612, 387, 84, 389), (399, 612, 389, 88), (400, 81, 380, 613), (92, 400, 613, 404), (613, 380, 80, 401), (404, 613, 401, 93), (402, 82, 381, 614), (94, 402, 614, 405), (614, 381, 83, 403), (405, 614, 403, 95), (403, 83, 382, 615), (95, 403, 615, 406), (615, 382, 81, 400), (406, 615, 400, 92), (401, 80, 383, 616), (93, 401, 616, 407), (616, 383, 82, 402), (407, 616, 402, 94), (408, 96, 416, 617), (79, 408, 617, 379), (617, 416, 97, 410), (379, 617, 410, 75), (409, 92, 404, 618), (96, 409, 618, 416), (618, 404, 93, 411), (416, 618, 411, 97), (413, 98, 417, 619), (72, 413, 619, 377), (619, 417, 99, 414), (377, 619, 414, 76), (412, 94, 405, 620), (98, 412, 620, 417), (620, 405, 95, 415), (417, 620, 415, 99), (414, 99, 418, 621), (76, 414, 621, 375), (621, 418, 96, 408), (375, 621, 408, 79), (415, 95, 406, 622), (99, 415, 622, 418), (622, 406, 92, 409), (418, 622, 409, 96), (413, 72, 373, 623), (98, 413, 623, 419), (623, 373, 75, 410), (419, 623, 410, 97), (411, 93, 407, 624), (97, 411, 624, 419), (624, 407, 94, 412), (419, 624, 412, 98), (420, 100, 428, 625), (72, 420, 625, 373), (625, 428, 101, 423), (373, 625, 423, 75), (100, 421, 626, 428), (428, 626, 422, 101), (427, 103, 429, 627), (79, 427, 627, 375), (627, 429, 102, 424), (375, 627, 424, 76), (103, 426, 628, 429), (429, 628, 425, 102), (420, 72, 377, 629), (100, 420, 629, 430), (629, 377, 76, 424), (430, 629, 424, 102), (102, 425, 630, 430), (430, 630, 421, 100), (426, 103, 431, 631), (631, 431, 101, 422), (427, 79, 379, 632), (103, 427, 632, 431), (632, 379, 75, 423), (431, 632, 423, 101), (446, 117, 444, 633), (118, 446, 633, 445), (633, 444, 116, 447), (445, 633, 447, 119), (448, 120, 456, 634), (112, 448, 634, 443), (634, 456, 121, 451), (443, 634, 451, 114), (449, 116, 444, 635), (120, 449, 635, 456), (635, 444, 117, 450), (456, 635, 450, 121), (453, 122, 457, 636), (115, 453, 636, 442), (636, 457, 123, 455), (442, 636, 455, 113), (452, 118, 445, 637), (122, 452, 637, 457), (637, 445, 119, 454), (457, 637, 454, 123), (451, 121, 458, 638), (114, 451, 638, 441), (638, 458, 122, 453), (441, 638, 453, 115), (450, 117, 446, 639), (121, 450, 639, 458), (639, 446, 118, 452), (458, 639, 452, 122), (455, 123, 459, 640), (113, 455, 640, 440), (640, 459, 120, 448), (440, 640, 448, 112), (454, 119, 447, 641), (123, 454, 641, 459), (641, 447, 116, 449), (459, 641, 449, 120), (460, 113, 440, 642), (124, 460, 642, 464), (642, 440, 112, 461), (464, 642, 461, 125), (462, 114, 441, 643), (126, 462, 643, 465), (643, 441, 115, 463), (465, 643, 463, 127), (463, 115, 442, 644), (127, 463, 644, 466), (644, 442, 113, 460), (466, 644, 460, 124), (461, 112, 443, 645), (125, 461, 645, 467), (645, 443, 114, 462), (467, 645, 462, 126), (468, 128, 476, 646), (111, 468, 646, 439), (646, 476, 129, 470), (439, 646, 470, 107), (469, 124, 464, 647), (128, 469, 647, 476), (647, 464, 125, 471), (476, 647, 471, 129), (473, 130, 477, 648), (104, 473, 648, 437), (648, 477, 131, 474), (437, 648, 474, 108), (472, 126, 465, 649), (130, 472, 649, 477), (649, 465, 127, 475), (477, 649, 475, 131), (474, 131, 478, 650), (108, 474, 650, 435), (650, 478, 128, 468), (435, 650, 468, 111), (475, 127, 466, 651), (131, 475, 651, 478), (651, 466, 124, 469), (478, 651, 469, 128), (473, 104, 433, 652), (130, 473, 652, 479), (652, 433, 107, 470), (479, 652, 470, 129), (471, 125, 467, 653), (129, 471, 653, 479), (653, 467, 126, 472), (479, 653, 472, 130), (480, 132, 488, 654), (104, 480, 654, 433), (654, 488, 133, 483), (433, 654, 483, 107), (132, 481, 655, 488), (488, 655, 482, 133), (487, 135, 489, 656), (111, 487, 656, 435), (656, 489, 134, 484), (435, 656, 484, 108), (135, 486, 657, 489), (489, 657, 485, 134), (480, 104, 437, 658), (132, 480, 658, 490), (658, 437, 108, 484), (490, 658, 484, 134), (134, 485, 659, 490), (490, 659, 481, 132), (486, 135, 491, 660), (660, 491, 133, 482), (487, 111, 439, 661), (135, 487, 661, 491), (661, 439, 107, 483), (491, 661, 483, 133), (506, 149, 504, 662), (150, 506, 662, 505), (662, 504, 148, 507), (505, 662, 507, 151), (508, 152, 516, 663), (144, 508, 663, 503), (663, 516, 153, 511), (503, 663, 511, 146), (509, 148, 504, 664), (152, 509, 664, 516), (664, 504, 149, 510), (516, 664, 510, 153), (513, 154, 517, 665), (147, 513, 665, 502), (665, 517, 155, 515), (502, 665, 515, 145), (512, 150, 505, 666), (154, 512, 666, 517), (666, 505, 151, 514), (517, 666, 514, 155), (511, 153, 518, 667), (146, 511, 667, 501), (667, 518, 154, 513), (501, 667, 513, 147), (510, 149, 506, 668), (153, 510, 668, 518), (668, 506, 150, 512), (518, 668, 512, 154), (515, 155, 519, 669), (145, 515, 669, 500), (669, 519, 152, 508), (500, 669, 508, 144), (514, 151, 507, 670), (155, 514, 670, 519), (670, 507, 148, 509), (519, 670, 509, 152), (520, 145, 500, 671), (156, 520, 671, 524), (671, 500, 144, 521), (524, 671, 521, 157), (522, 146, 501, 672), (158, 522, 672, 525), (672, 501, 147, 523), (525, 672, 523, 159), (523, 147, 502, 673), (159, 523, 673, 526), (673, 502, 145, 520), (526, 673, 520, 156), (521, 144, 503, 674), (157, 521, 674, 527), (674, 503, 146, 522), (527, 674, 522, 158), (528, 160, 536, 675), (143, 528, 675, 499), (675, 536, 161, 530), (499, 675, 530, 139), (529, 156, 524, 676), (160, 529, 676, 536), (676, 524, 157, 531), (536, 676, 531, 161), (533, 162, 537, 677), (136, 533, 677, 497), (677, 537, 163, 534), (497, 677, 534, 140), (532, 158, 525, 678), (162, 532, 678, 537), (678, 525, 159, 535), (537, 678, 535, 163), (534, 163, 538, 679), (140, 534, 679, 495), (679, 538, 160, 528), (495, 679, 528, 143), (535, 159, 526, 680), (163, 535, 680, 538), (680, 526, 156, 529), (538, 680, 529, 160), (533, 136, 493, 681), (162, 533, 681, 539), (681, 493, 139, 530), (539, 681, 530, 161), (531, 157, 527, 682), (161, 531, 682, 539), (682, 527, 158, 532), (539, 682, 532, 162), (540, 164, 548, 683), (136, 540, 683, 493), (683, 548, 165, 543), (493, 683, 543, 139), (164, 541, 684, 548), (548, 684, 542, 165), (547, 167, 549, 685), (143, 547, 685, 495), (685, 549, 166, 544), (495, 685, 544, 140), (167, 546, 686, 549), (549, 686, 545, 166), (540, 136, 497, 687), (164, 540, 687, 550), (687, 497, 140, 544), (550, 687, 544, 166), (166, 545, 688, 550), (550, 688, 541, 164), (546, 167, 551, 689), (689, 551, 165, 542), (547, 143, 499, 690), (167, 547, 690, 551), (690, 499, 139, 543), (551, 690, 543, 165), (552, 177, 553, 691), (175, 552, 691, 555), (691, 553, 178, 554), (555, 691, 554, 180), (558, 182, 557, 692), (177, 558, 692, 553), (692, 557, 181, 560), (553, 692, 560, 178), (560, 181, 561, 693), (178, 560, 693, 563), (693, 561, 185, 562), (563, 693, 562, 184), (559, 179, 564, 694), (181, 559, 694, 561), (694, 564, 186, 565), (561, 694, 565, 185), (556, 180, 566, 695), (179, 556, 695, 564), (695, 566, 187, 567), (564, 695, 567, 186), (552, 213, 212), (177, 552, 212), (552, 175, 213), (574, 222, 213), (175, 574, 213), (574, 223, 222), (556, 179, 568, 696), (180, 556, 696, 570), (696, 568, 236, 569), (570, 696, 569, 237), (555, 180, 570, 697), (175, 555, 697, 574), (697, 570, 237, 573), (574, 697, 573, 223), (236, 568, 698, 571), (235, 571, 698, 176), (176, 698, 568, 179), (572, 223, 573, 699), (235, 572, 699, 571), (699, 573, 237, 569), (571, 699, 569, 236), (558, 263, 262), (182, 558, 262), (558, 177, 263), (572, 271, 269), (223, 572, 269), (572, 235, 271), (185, 186, 567, 562), (184, 562, 567, 187), (709, 708, 711, 716), (710, 709, 716, 713), (716, 711, 712, 715), (713, 716, 715, 714), (706, 717, 718, 707), (717, 708, 709, 718), (707, 718, 719, 704), (718, 709, 710, 719), (705, 720, 717, 706), (720, 711, 708, 717), (702, 721, 720, 705), (721, 712, 711, 720), (704, 719, 722, 703), (719, 710, 713, 722), (703, 722, 723, 700), (722, 713, 714, 723), (721, 702, 796, 797), (724, 715, 712, 721), (796, 700, 723, 797), (723, 714, 715, 724), (566, 727, 725, 187), (727, 703, 700, 725), (180, 728, 727, 566), (728, 704, 703, 727), (184, 726, 729, 563), (726, 702, 705, 729), (563, 729, 730, 178), (729, 705, 706, 730), (554, 731, 728, 180), (731, 707, 704, 728), (178, 730, 731, 554), (730, 706, 707, 731), (187, 725, 726, 184), (725, 700, 701, 702, 726), (421, 732, 736, 626), (626, 736, 733, 422), (426, 735, 737, 628), (628, 737, 734, 425), (425, 734, 738, 630), (630, 738, 732, 421), (735, 426, 631, 739), (739, 631, 422, 733), (732, 740, 744, 736), (740, 73, 372, 744), (736, 744, 741, 733), (744, 372, 74, 741), (735, 743, 745, 737), (743, 78, 374, 745), (737, 745, 742, 734), (745, 374, 77, 742), (734, 742, 746, 738), (742, 77, 376, 746), (738, 746, 740, 732), (746, 376, 73, 740), (78, 743, 747, 378), (743, 735, 739, 747), (378, 747, 741, 74), (747, 739, 733, 741), (748, 105, 432, 752), (752, 432, 106, 749), (751, 110, 434, 753), (753, 434, 109, 750), (750, 109, 436, 754), (754, 436, 105, 748), (110, 751, 755, 438), (438, 755, 749, 106), (481, 756, 760, 655), (756, 748, 752, 760), (655, 760, 757, 482), (760, 752, 749, 757), (486, 759, 761, 657), (759, 751, 753, 761), (657, 761, 758, 485), (761, 753, 750, 758), (485, 758, 762, 659), (758, 750, 754, 762), (659, 762, 756, 481), (762, 754, 748, 756), (751, 759, 763, 755), (759, 486, 660, 763), (755, 763, 757, 749), (763, 660, 482, 757), (764, 137, 492, 768), (768, 492, 138, 765), (767, 142, 494, 769), (769, 494, 141, 766), (766, 141, 496, 770), (770, 496, 137, 764), (142, 767, 771, 498), (498, 771, 765, 138), (541, 772, 776, 684), (772, 764, 768, 776), (684, 776, 773, 542), (776, 768, 765, 773), (546, 775, 777, 686), (775, 767, 769, 777), (686, 777, 774, 545), (777, 769, 766, 774), (545, 774, 778, 688), (774, 766, 770, 778), (688, 778, 772, 541), (778, 770, 764, 772), (767, 775, 779, 771), (775, 546, 689, 779), (771, 779, 773, 765), (779, 689, 542, 773), (780, 41, 312, 784), (784, 312, 42, 781), (783, 46, 314, 785), (785, 314, 45, 782), (782, 45, 316, 786), (786, 316, 41, 780), (46, 783, 787, 318), (318, 787, 781, 42), (361, 788, 792, 597), (788, 780, 784, 792), (597, 792, 789, 362), (792, 784, 781, 789), (366, 791, 793, 599), (791, 783, 785, 793), (599, 793, 790, 365), (793, 785, 782, 790), (365, 790, 794, 601), (790, 782, 786, 794), (601, 794, 788, 361), (794, 786, 780, 788), (783, 791, 795, 787), (791, 366, 602, 795), (787, 795, 789, 781), (795, 602, 362, 789), (176, 179, 189), (181, 557, 179, 559), (182, 179, 557), (185, 565, 186), (181, 559, 182), (179, 559, 182)])
me_hand.polygons.foreach_set('use_smooth', [True] * 768)
me_hand.polygons.foreach_set('material_index', [16, 16, 16, 16, 16, 20, 20, 20, 20, 20, 19, 19, 19, 19, 19, 18, 18, 18, 18, 18, 17, 17, 17, 17, 17, 0, 0, 0, 0, 0, 0, 0, 0, 0, 0, 0, 0, 0, 0, 0, 0, 0, 0, 0, 0, 0, 0, 0, 0, 0, 0, 0, 0, 0, 0, 0, 0, 0, 0, 0, 0, 0, 0, 0, 0, 0, 0, 0, 0, 0, 0, 0, 0, 0, 0, 0, 0, 0, 0, 0, 0, 0, 0, 0, 0, 0, 0, 0, 0, 0, 0, 0, 0, 0, 0, 0, 0, 0, 0, 0, 0, 0, 0, 0, 0, 0, 0, 0, 0, 0, 0, 0, 0, 0, 0, 0, 0, 0, 0, 0, 0, 0, 0, 0, 0, 0, 0, 0, 0, 0, 0, 0, 0, 0, 0, 0, 0, 0, 0, 0, 0, 0, 0, 0, 0, 0, 0, 0, 0, 0, 0, 6, 6, 6, 6, 6, 6, 6, 6, 6, 6, 6, 6, 6, 6, 6, 6, 6, 6, 6, 6, 6, 6, 6, 6, 6, 6, 6, 6, 6, 6, 6, 6, 6, 6, 6, 6, 5, 5, 5, 5, 5, 5, 5, 5, 5, 5, 5, 5, 5, 5, 5, 5, 5, 5, 5, 5, 5, 5, 5, 5, 5, 5, 5, 5, 5, 5, 5, 5, 5, 5, 5, 5, 5, 5, 5, 5, 5, 5, 5, 5, 5, 5, 5, 5, 4, 4, 4, 4, 4, 4, 4, 4, 4, 4, 4, 4, 4, 4, 4, 4, 4, 4, 4, 4, 4, 4, 4, 4, 9, 9, 9, 9, 9, 9, 9, 9, 9, 9, 9, 9, 9, 9, 9, 9, 9, 9, 9, 9, 9, 9, 9, 9, 9, 9, 9, 9, 9, 9, 9, 9, 9, 9, 9, 9, 8, 8, 8, 8, 8, 8, 8, 8, 8, 8, 8, 8, 8, 8, 8, 8, 8, 8, 8, 8, 8, 8, 8, 8, 8, 8, 8, 8, 8, 8, 8, 8, 8, 8, 8, 8, 8, 8, 8, 8, 8, 8, 8, 8, 8, 8, 8, 8, 7, 7, 7, 7, 7, 7, 7, 7, 7, 7, 7, 7, 7, 7, 7, 7, 7, 7, 7, 7, 7, 7, 7, 7, 12, 12, 12, 12, 12, 12, 12, 12, 12, 12, 12, 12, 12, 12, 12, 12, 12, 12, 12, 12, 12, 12, 12, 12, 12, 12, 12, 12, 12, 12, 12, 12, 12, 12, 12, 12, 11, 11, 11, 11, 11, 11, 11, 11, 11, 11, 11, 11, 11, 11, 11, 11, 11, 11, 11, 11, 11, 11, 11, 11, 11, 11, 11, 11, 11, 11, 11, 11, 11, 11, 11, 11, 11, 11, 11, 11, 11, 11, 11, 11, 11, 11, 11, 11, 10, 10, 10, 10, 10, 10, 10, 10, 10, 10, 10, 10, 10, 10, 10, 10, 10, 10, 10, 10, 10, 10, 10, 10, 15, 15, 15, 15, 15, 15, 15, 15, 15, 15, 15, 15, 15, 15, 15, 15, 15, 15, 15, 15, 15, 15, 15, 15, 15, 15, 15, 15, 15, 15, 15, 15, 15, 15, 15, 15, 14, 14, 14, 14, 14, 14, 14, 14, 14, 14, 14, 14, 14, 14, 14, 14, 14, 14, 14, 14, 14, 14, 14, 14, 14, 14, 14, 14, 14, 14, 14, 14, 14, 14, 14, 14, 14, 14, 14, 14, 14, 14, 14, 14, 14, 14, 14, 14, 13, 13, 13, 13, 13, 13, 13, 13, 13, 13, 13, 13, 13, 13, 13, 13, 13, 13, 13, 13, 13, 13, 13, 13, 0, 0, 0, 2, 1, 0, 1, 0, 1, 0, 1, 2, 1, 1, 1, 1, 1, 1, 2, 1, 0, 0, 0, 0, 0, 0, 1, 1, 1, 1, 1, 0, 0, 0, 1, 1, 1, 0, 0, 0, 0, 0, 0, 0, 0, 0, 0, 1, 2, 3, 3, 3, 3, 3, 3, 3, 3, 3, 3, 3, 3, 3, 3, 3, 3, 0, 3, 0, 3, 2, 2, 2, 2, 2, 2, 2, 2, 2, 2, 2, 2, 2, 2, 7, 7, 7, 7, 7, 7, 7, 7, 7, 7, 7, 7, 7, 7, 7, 7, 7, 7, 7, 7, 7, 7, 7, 7, 10, 10, 10, 10, 10, 10, 10, 10, 10, 10, 10, 10, 10, 10, 10, 10, 10, 10, 10, 10, 10, 10, 10, 10, 13, 13, 13, 13, 13, 13, 13, 13, 13, 13, 13, 13, 13, 13, 13, 13, 13, 13, 13, 13, 13, 13, 13, 13, 4, 4, 4, 4, 4, 4, 4, 4, 4, 4, 4, 4, 4, 4, 4, 4, 4, 4, 4, 4, 4, 4, 4, 4, 0, 1, 1, 1, 1, 1])
me_hand.materials.append(mat_hand_hr)
me_hand.materials.append(mat_hand_dd)
me_hand.materials.append(mat_hand_dm)
me_hand.materials.append(mat_hand_dt)
me_hand.materials.append(mat_hand_zd)
me_hand.materials.append(mat_hand_zm)
me_hand.materials.append(mat_hand_zt)
me_hand.materials.append(mat_hand_md)
me_hand.materials.append(mat_hand_mm)
me_hand.materials.append(mat_hand_mt)
me_hand.materials.append(mat_hand_rd)
me_hand.materials.append(mat_hand_rm)
me_hand.materials.append(mat_hand_rt)
me_hand.materials.append(mat_hand_kd)
me_hand.materials.append(mat_hand_km)
me_hand.materials.append(mat_hand_kt)
me_hand.materials.append(mat_nail_d)
me_hand.materials.append(mat_nail_z)
me_hand.materials.append(mat_nail_m)
me_hand.materials.append(mat_nail_r)
me_hand.materials.append(mat_nail_k)
me_hand.use_remesh_preserve_volume = False
me_hand.use_remesh_preserve_attributes = False
me_hand.use_mirror_vertex_groups = False
me_hand.update()
arm_armature = bpy.data.armatures.new('Armature')  # bones are not reproduced

# ---- objects
ob_camera_001 = bpy.data.objects.new('Camera.001', cam_camera_001)
ob_armature = bpy.data.objects.new('Armature', arm_armature)
ob_hand = bpy.data.objects.new('Hand', me_hand)
ob_lamp = bpy.data.objects.new('Lamp', light_lamp)
ob_camera = bpy.data.objects.new('Camera', cam_camera)

# ---- transforms, parenting, visibility, modifiers, constraints
ob_camera_001.location = (-8.682, 15.57, 4.049)
ob_camera_001.rotation_euler = (1.741, -0.03938, -2.644)
ob_camera_001.scale = (5.02, 5.02, 5.02)
ob_camera_001.lineart.crease_threshold = 0.0
ob_armature.location = (0.0, 0.0, 0.0)
ob_armature.show_axis = True
ob_armature.lineart.crease_threshold = 0.0
ob_hand.parent = ob_armature
ob_hand.location = (0.0, 0.0, 0.0)
ob_hand.lock_rotations_4d = False
ob_hand.empty_display_type = 'ARROWS'
ob_hand.show_axis = True
ob_hand.lineart.crease_threshold = 0.0
_vg = ob_hand.vertex_groups.new(name='Bone')
for _i, _w in zip([168, 169, 170, 171, 172, 173, 174, 175, 176, 177, 179, 181, 182, 183, 188, 189, 190, 191, 192, 193, 194, 195, 196, 197, 198, 199, 200, 201, 202, 203, 204, 205, 206, 207, 208, 209, 210, 211, 212, 213, 214, 215, 216, 217, 218, 219, 220, 221, 222, 223, 224, 225, 226, 227, 228, 229, 230, 231, 232, 233, 234, 235, 236, 237, 238, 239, 240, 241, 242, 243, 244, 245, 246, 247, 248, 249, 250, 251, 252, 253, 254, 255, 256, 257, 258, 259, 260, 261, 262, 263, 264, 265, 266, 267, 268, 269, 270, 271, 272, 273, 274, 275, 276, 277, 278, 279, 280, 281, 282, 283, 284, 285, 286, 287, 288, 289, 290, 291, 292, 293, 294, 295, 296, 297, 298, 299, 300, 301, 302, 303, 304, 305, 306, 307, 308, 309, 310, 311, 552, 557, 558, 559, 561, 564, 568, 569, 571, 572, 573, 574, 694, 697, 698, 699], [0.459, 1.0, 0.459, 0.459, 0.459, 0.459, 0.459, 0.542, 0.8984, 0.459, 1.0, 1.0, 1.0, 0.459, 0.459, 0.459, 0.459, 0.459, 0.459, 0.459, 0.459, 0.459, 0.459, 0.459, 0.459, 0.459, 0.459, 0.459, 0.459, 0.459, 0.459, 0.459, 0.459, 0.459, 0.459, 0.459, 0.459, 0.459, 0.459, 0.459, 0.459, 0.459, 0.459, 0.459, 0.459, 0.459, 0.459, 0.459, 0.459, 0.4967, 0.459, 0.459, 0.459, 0.459, 0.459, 0.459, 0.459, 0.459, 0.459, 0.459, 0.459, 0.459, 0.459, 0.07662, 0.459, 0.459, 0.459, 0.459, 0.459, 0.459, 0.459, 0.459, 0.459, 0.459, 0.459, 0.459, 0.459, 0.459, 0.459, 0.4749, 0.459, 0.459, 0.459, 0.459, 0.459, 0.459, 0.459, 0.459, 1.0, 0.459, 0.459, 0.459, 0.459, 0.459, 0.459, 0.459, 0.459, 0.459, 0.459, 0.459, 0.459, 0.459, 0.459, 0.459, 0.459, 0.459, 0.459, 0.459, 0.459, 0.459, 0.459, 0.459, 0.459, 0.459, 0.459, 0.459, 0.459, 0.459, 0.459, 0.459, 0.459, 0.459, 0.459, 0.459, 0.459, 0.459, 0.459, 0.459, 0.459, 0.459, 0.459, 0.459, 0.459, 0.459, 0.459, 0.459, 0.459, 0.459, 0.459, 0.459, 0.459, 0.968, 0.4634, 0.1128, 0.918, 0.459, 0.459, 0.4695, 0.459, 0.918, 0.5215, 0.003253, 0.918, 0.918]): _vg.add([_i], _w, 'REPLACE')
_vg = ob_hand.vertex_groups.new(name='Bone.RD')
for _i, _w in zip([104, 105, 106, 107, 108, 109, 110, 111, 132, 133, 134, 135, 210, 246, 286, 432, 433, 434, 435, 436, 437, 438, 439, 480, 481, 482, 483, 484, 485, 486, 487, 488, 489, 490, 491, 654, 655, 656, 657, 658, 659, 660, 661, 748, 749, 750, 751, 752, 753, 754, 755, 756, 757, 758, 759, 760, 761, 762, 763], [0.459, 0.459, 0.459, 0.459, 0.459, 0.459, 0.459, 0.459, 0.459, 0.459, 0.459, 0.459, 0.459, 0.459, 0.459, 0.459, 0.459, 0.459, 0.459, 0.459, 0.459, 0.459, 0.459, 0.459, 0.459, 0.459, 0.459, 0.459, 0.459, 0.459, 0.459, 0.459, 0.459, 0.459, 0.459, 0.459, 0.459, 0.459, 0.459, 0.459, 0.459, 0.459, 0.459, 0.459, 0.459, 0.459, 0.459, 0.459, 0.459, 0.459, 0.459, 0.459, 0.459, 0.459, 0.459, 0.459, 0.459, 0.459, 0.459]): _vg.add([_i], _w, 'REPLACE')
_vg = ob_hand.vertex_groups.new(name='Bone.KD')
for _i, _w in zip([136, 137, 138, 139, 140, 141, 142, 143, 164, 165, 166, 167, 305, 492, 493, 494, 495, 496, 497, 498, 499, 540, 541, 542, 543, 544, 545, 546, 547, 548, 549, 550, 551, 683, 684, 685, 686, 687, 688, 689, 690, 764, 765, 766, 767, 768, 769, 770, 771, 772, 773, 774, 775, 776, 777, 778, 779], [0.459, 0.459, 0.459, 0.459, 0.459, 0.459, 0.459, 0.459, 0.459, 0.459, 0.459, 0.459, 0.459, 0.459, 0.459, 0.459, 0.459, 0.459, 0.459, 0.459, 0.459, 0.459, 0.459, 0.459, 0.459, 0.459, 0.459, 0.459, 0.459, 0.459, 0.459, 0.459, 0.459, 0.459, 0.459, 0.459, 0.459, 0.459, 0.459, 0.459, 0.459, 0.459, 0.459, 0.459, 0.459, 0.459, 0.459, 0.459, 0.459, 0.459, 0.459, 0.459, 0.459, 0.459, 0.459, 0.459, 0.459]): _vg.add([_i], _w, 'REPLACE')
_vg = ob_hand.vertex_groups.new(name='Bone.KM')
for _i, _w in zip([136, 139, 140, 143, 144, 145, 146, 147, 156, 157, 158, 159, 160, 161, 162, 163, 493, 495, 497, 499, 500, 501, 502, 503, 520, 521, 522, 523, 524, 525, 526, 527, 528, 529, 530, 531, 532, 533, 534, 535, 536, 537, 538, 539, 671, 672, 673, 674, 675, 676, 677, 678, 679, 680, 681, 682], [0.459, 0.459, 0.459, 0.459, 0.459, 0.459, 0.459, 0.459, 0.459, 0.459, 0.459, 0.459, 0.459, 0.459, 0.459, 0.459, 0.459, 0.459, 0.459, 0.459, 0.459, 0.459, 0.459, 0.459, 0.459, 0.459, 0.459, 0.459, 0.459, 0.459, 0.459, 0.459, 0.459, 0.459, 0.459, 0.459, 0.459, 0.459, 0.459, 0.459, 0.459, 0.459, 0.459, 0.459, 0.459, 0.459, 0.459, 0.459, 0.459, 0.459, 0.459, 0.459, 0.459, 0.459, 0.459, 0.459]): _vg.add([_i], _w, 'REPLACE')
_vg = ob_hand.vertex_groups.new(name='Bone.KT')
for _i, _w in zip([8, 9, 10, 11, 12, 13, 14, 15, 148, 149, 150, 151, 152, 153, 154, 155, 504, 505, 506, 507, 508, 509, 510, 511, 512, 513, 514, 515, 516, 517, 518, 519, 662, 663, 664, 665, 666, 667, 668, 669, 670], [1.0, 1.0, 1.0, 0.7273, 1.0, 1.0, 1.0, 1.0, 1.0, 0.9991, 1.0, 1.0, 0.9955, 0.9431, 0.9993, 0.999, 1.0, 1.0, 0.9986, 1.0, 0.5745, 1.0, 1.0, 0.5032, 1.0, 0.7774, 1.0, 0.6974, 0.997, 0.9996, 0.9333, 0.9978, 1.0, 0.6975, 1.0, 0.696, 1.0, 0.4823, 1.0, 0.6368, 1.0]): _vg.add([_i], _w, 'REPLACE')
_vg = ob_hand.vertex_groups.new(name='Bone.KD')
for _i, _w in zip([136, 137, 138, 139, 140, 141, 142, 143, 164, 165, 166, 167, 492, 493, 494, 495, 496, 497, 498, 499, 540, 541, 542, 543, 544, 545, 546, 547, 548, 549, 550, 551, 683, 684, 685, 686, 687, 688, 689, 690, 764, 765, 766, 767, 768, 769, 770, 771, 772, 773, 774, 775, 776, 777, 778, 779], [0.459, 0.459, 0.459, 0.459, 0.459, 0.459, 0.459, 0.459, 0.459, 0.459, 0.459, 0.459, 0.459, 0.459, 0.459, 0.459, 0.459, 0.459, 0.459, 0.459, 0.459, 0.459, 0.459, 0.459, 0.459, 0.459, 0.459, 0.459, 0.459, 0.459, 0.459, 0.459, 0.459, 0.459, 0.459, 0.459, 0.459, 0.459, 0.459, 0.459, 0.459, 0.459, 0.459, 0.459, 0.459, 0.459, 0.459, 0.459, 0.459, 0.459, 0.459, 0.459, 0.459, 0.459, 0.459, 0.459]): _vg.add([_i], _w, 'REPLACE')
_vg = ob_hand.vertex_groups.new(name='Bone.RD')
for _i, _w in zip([104, 105, 106, 107, 108, 109, 110, 111, 132, 133, 134, 135, 432, 433, 434, 435, 436, 437, 438, 439, 480, 481, 482, 483, 484, 485, 486, 487, 488, 489, 490, 491, 654, 655, 656, 657, 658, 659, 660, 661, 748, 749, 750, 751, 752, 753, 754, 755, 756, 757, 758, 759, 760, 761, 762, 763], [0.459, 0.459, 0.459, 0.459, 0.459, 0.459, 0.459, 0.459, 0.459, 0.459, 0.459, 0.459, 0.459, 0.459, 0.459, 0.459, 0.459, 0.459, 0.459, 0.459, 0.459, 0.459, 0.459, 0.459, 0.459, 0.459, 0.459, 0.459, 0.459, 0.459, 0.459, 0.459, 0.459, 0.459, 0.459, 0.459, 0.459, 0.459, 0.459, 0.459, 0.459, 0.459, 0.459, 0.459, 0.459, 0.459, 0.459, 0.459, 0.459, 0.459, 0.459, 0.459, 0.459, 0.459, 0.459, 0.459]): _vg.add([_i], _w, 'REPLACE')
_vg = ob_hand.vertex_groups.new(name='Bone.RM')
for _i, _w in zip([104, 107, 108, 111, 112, 113, 114, 115, 124, 125, 126, 127, 128, 129, 130, 131, 433, 435, 437, 439, 440, 441, 442, 443, 460, 461, 462, 463, 464, 465, 466, 467, 468, 469, 470, 471, 472, 473, 474, 475, 476, 477, 478, 479, 642, 643, 644, 645, 646, 647, 648, 649, 650, 651, 652, 653], [0.459, 0.459, 0.459, 0.459, 0.459, 0.459, 0.459, 0.459, 0.459, 0.459, 0.459, 0.459, 0.459, 0.459, 0.459, 0.459, 0.459, 0.459, 0.459, 0.459, 0.459, 0.459, 0.459, 0.459, 0.459, 0.459, 0.459, 0.459, 0.459, 0.459, 0.459, 0.459, 0.459, 0.459, 0.459, 0.459, 0.459, 0.459, 0.459, 0.459, 0.459, 0.459, 0.459, 0.459, 0.459, 0.459, 0.459, 0.459, 0.459, 0.459, 0.459, 0.459, 0.459, 0.459, 0.459, 0.459]): _vg.add([_i], _w, 'REPLACE')
_vg = ob_hand.vertex_groups.new(name='Bone.RT')
for _i, _w in zip([16, 17, 18, 19, 21, 22, 23, 112, 113, 114, 115, 116, 117, 118, 119, 120, 121, 122, 123, 440, 441, 442, 443, 444, 445, 446, 447, 448, 449, 450, 451, 452, 453, 454, 455, 456, 457, 458, 459, 633, 634, 635, 636, 637, 638, 639, 640, 641], [0.459, 0.459, 0.459, 0.459, 0.459, 0.459, 0.459, 0.459, 0.459, 0.459, 0.459, 0.459, 0.459, 0.459, 0.459, 0.459, 0.459, 0.459, 0.459, 0.459, 0.459, 0.459, 0.459, 0.459, 0.459, 0.459, 0.459, 0.459, 0.459, 0.459, 0.459, 0.459, 0.459, 0.459, 0.459, 0.459, 0.459, 0.459, 0.459, 0.459, 0.459, 0.459, 0.459, 0.459, 0.459, 0.459, 0.459, 0.459]): _vg.add([_i], _w, 'REPLACE')
_vg = ob_hand.vertex_groups.new(name='Bone.MD')
for _i, _w in zip([2, 3, 4, 5, 6, 36, 37, 38, 39, 42, 43, 48, 50, 56, 57, 61, 62, 65, 66, 69, 72, 73, 74, 75, 76, 77, 78, 79, 100, 101, 102, 103, 168, 171, 175, 177, 178, 180, 184, 187, 204, 206, 237, 252, 263, 266, 267, 312, 317, 318, 319, 320, 321, 323, 328, 331, 336, 338, 339, 341, 342, 344, 345, 347, 350, 351, 352, 356, 357, 362, 363, 368, 371, 372, 373, 374, 375, 376, 377, 378, 379, 420, 421, 422, 423, 424, 425, 426, 427, 428, 429, 430, 431, 552, 553, 554, 555, 556, 558, 560, 563, 569, 570, 572, 573, 574, 576, 577, 580, 582, 584, 585, 587, 588, 589, 590, 591, 596, 597, 600, 602, 603, 625, 626, 627, 628, 629, 630, 631, 632, 691, 692, 693, 696, 697, 699, 700, 701, 702, 704, 705, 706, 707, 708, 709, 710, 711, 712, 713, 714, 715, 716, 717, 718, 719, 720, 721, 723, 725, 726, 728, 729, 730, 731, 732, 733, 734, 735, 736, 737, 738, 739, 740, 741, 742, 743, 744, 745, 746, 747, 781, 783, 784, 787, 789, 792, 795, 796], [0.0, 0.0, 0.0, 0.0, 0.0, 0.0, 0.0, 0.0, 0.0, 0.0, 0.0, 0.0, 0.0, 0.0, 0.0, 0.0, 0.0, 0.0, 0.0, 0.0, 0.459, 0.459, 0.459, 0.459, 0.459, 0.459, 0.459, 0.459, 0.459, 0.459, 0.459, 0.459, 0.0, 0.0, 0.0, 0.0, 0.0, 0.0, 0.0, 0.0, 0.0, 0.0, 0.0, 0.0, 0.0, 0.0, 0.0, 0.0, 0.0, 0.0, 0.0, 0.0, 0.0, 0.0, 0.0, 0.0, 0.0, 0.0, 0.0, 0.0, 0.0, 0.0, 0.0, 0.0, 0.0, 0.0, 0.0, 0.0, 0.0, 0.0, 0.0, 0.0, 0.0, 0.459, 0.459, 0.459, 0.459, 0.459, 0.459, 0.459, 0.459, 0.459, 0.459, 0.459, 0.459, 0.459, 0.459, 0.459, 0.459, 0.459, 0.459, 0.459, 0.459, 0.0, 0.0, 0.0, 0.0, 0.0, 0.0, 0.0, 0.0, 0.0, 0.0, 0.0, 0.0, 0.0, 0.0, 0.0, 0.0, 0.0, 0.0, 0.0, 0.0, 0.0, 0.0, 0.0, 0.0, 0.0, 0.0, 0.0, 0.0, 0.0, 0.459, 0.459, 0.459, 0.459, 0.459, 0.459, 0.459, 0.459, 0.0, 0.0, 0.0, 0.0, 0.0, 0.0, 0.0, 0.0, 0.0, 0.0, 0.0, 0.0, 0.0, 0.0, 0.0, 0.0, 0.0, 0.0, 0.0, 0.0, 0.0, 0.0, 0.0, 0.0, 0.0, 0.0, 0.0, 0.0, 0.0, 0.0, 0.0, 0.0, 0.0, 0.0, 0.459, 0.459, 0.459, 0.459, 0.459, 0.459, 0.459, 0.459, 0.459, 0.459, 0.459, 0.459, 0.459, 0.459, 0.459, 0.459, 0.0, 0.0, 0.0, 0.0, 0.0, 0.0, 0.0, 0.0]): _vg.add([_i], _w, 'REPLACE')
_vg = ob_hand.vertex_groups.new(name='Bone.MM')
for _i, _w in zip([72, 75, 76, 79, 80, 81, 82, 83, 92, 93, 94, 95, 96, 97, 98, 99, 373, 375, 377, 379, 380, 381, 382, 383, 400, 401, 402, 403, 404, 405, 406, 407, 408, 409, 410, 411, 412, 413, 414, 415, 416, 417, 418, 419, 613, 614, 615, 616, 617, 618, 619, 620, 621, 622, 623, 624], [0.459, 0.459, 0.459, 0.459, 0.459, 0.459, 0.459, 0.459, 0.459, 0.459, 0.459, 0.459, 0.459, 0.459, 0.459, 0.459, 0.459, 0.459, 0.459, 0.459, 0.459, 0.459, 0.459, 0.459, 0.459, 0.459, 0.459, 0.459, 0.459, 0.459, 0.459, 0.459, 0.459, 0.459, 0.459, 0.459, 0.459, 0.459, 0.459, 0.459, 0.459, 0.459, 0.459, 0.459, 0.459, 0.459, 0.459, 0.459, 0.459, 0.459, 0.459, 0.459, 0.459, 0.459, 0.459, 0.459]): _vg.add([_i], _w, 'REPLACE')
_vg = ob_hand.vertex_groups.new(name='Bone.MT')
for _i, _w in zip([24, 25, 26, 27, 28, 29, 30, 31, 75, 80, 81, 82, 83, 84, 85, 86, 87, 88, 89, 90, 91, 101, 380, 381, 382, 383, 384, 385, 386, 387, 388, 389, 390, 391, 392, 393, 394, 395, 396, 397, 398, 399, 422, 423, 604, 605, 606, 607, 608, 609, 610, 611, 612, 733, 741], [0.459, 0.459, 0.459, 0.459, 0.459, 0.459, 0.459, 0.459, 0.0, 0.459, 0.459, 0.459, 0.459, 0.459, 0.459, 0.459, 0.459, 0.459, 0.459, 0.459, 0.459, 0.0, 0.459, 0.459, 0.459, 0.459, 0.459, 0.459, 0.459, 0.459, 0.459, 0.459, 0.459, 0.459, 0.459, 0.459, 0.459, 0.459, 0.459, 0.459, 0.459, 0.459, 0.0, 0.0, 0.459, 0.459, 0.459, 0.459, 0.459, 0.459, 0.459, 0.459, 0.459, 0.0, 0.0]): _vg.add([_i], _w, 'REPLACE')
_vg = ob_hand.vertex_groups.new(name='Bone.ZD')
for _i, _w in zip([40, 41, 42, 43, 44, 45, 46, 47, 68, 69, 70, 71, 312, 313, 314, 315, 316, 317, 318, 319, 360, 361, 362, 363, 364, 365, 366, 367, 368, 369, 370, 371, 596, 597, 598, 599, 600, 601, 602, 603, 780, 781, 782, 783, 784, 785, 786, 787, 788, 789, 790, 791, 792, 793, 794, 795], [0.459, 0.459, 0.459, 0.459, 0.459, 0.459, 0.459, 0.459, 0.459, 0.459, 0.459, 0.459, 0.459, 0.459, 0.459, 0.459, 0.459, 0.459, 0.459, 0.459, 0.459, 0.459, 0.459, 0.459, 0.459, 0.459, 0.459, 0.459, 0.459, 0.459, 0.459, 0.459, 0.459, 0.459, 0.459, 0.459, 0.459, 0.459, 0.459, 0.459, 0.459, 0.459, 0.459, 0.459, 0.459, 0.459, 0.459, 0.459, 0.459, 0.459, 0.459, 0.459, 0.459, 0.459, 0.459, 0.459]): _vg.add([_i], _w, 'REPLACE')
_vg = ob_hand.vertex_groups.new(name='Bone.ZM')
for _i, _w in zip([40, 43, 44, 47, 48, 49, 50, 51, 60, 61, 62, 63, 64, 65, 66, 67, 313, 315, 317, 319, 320, 321, 322, 323, 340, 341, 342, 343, 344, 345, 346, 347, 348, 349, 350, 351, 352, 353, 354, 355, 356, 357, 358, 359, 584, 585, 586, 587, 588, 589, 590, 591, 592, 593, 594, 595], [0.459, 0.459, 0.459, 0.459, 0.459, 0.459, 0.459, 0.459, 0.459, 0.459, 0.459, 0.459, 0.459, 0.459, 0.459, 0.459, 0.459, 0.459, 0.459, 0.459, 0.459, 0.459, 0.459, 0.459, 0.459, 0.459, 0.459, 0.459, 0.459, 0.459, 0.459, 0.459, 0.459, 0.459, 0.459, 0.459, 0.459, 0.459, 0.459, 0.459, 0.459, 0.459, 0.459, 0.459, 0.459, 0.459, 0.459, 0.459, 0.459, 0.459, 0.459, 0.459, 0.459, 0.459, 0.459, 0.459]): _vg.add([_i], _w, 'REPLACE')
_vg = ob_hand.vertex_groups.new(name='Bone.ZT')
for _i, _w in zip([32, 33, 34, 35, 36, 37, 38, 39, 48, 49, 50, 51, 52, 53, 54, 55, 56, 57, 58, 59, 320, 321, 322, 323, 324, 325, 326, 327, 328, 329, 330, 331, 332, 333, 334, 335, 336, 337, 338, 339, 575, 576, 577, 578, 579, 580, 581, 582, 583], [0.459, 0.459, 0.459, 0.459, 0.459, 0.459, 0.459, 0.459, 0.459, 0.459, 0.459, 0.459, 0.459, 0.459, 0.459, 0.459, 0.459, 0.459, 0.459, 0.459, 0.459, 0.459, 0.459, 0.459, 0.459, 0.459, 0.459, 0.459, 0.459, 0.459, 0.459, 0.459, 0.459, 0.459, 0.459, 0.459, 0.459, 0.459, 0.459, 0.459, 0.459, 0.459, 0.459, 0.459, 0.459, 0.459, 0.459, 0.459, 0.459]): _vg.add([_i], _w, 'REPLACE')
_vg = ob_hand.vertex_groups.new(name='Bone.MD')
for _i, _w in zip([72, 73, 74, 75, 76, 77, 78, 79, 100, 101, 102, 103, 372, 373, 374, 375, 376, 377, 378, 379, 420, 421, 422, 423, 424, 425, 426, 427, 428, 429, 430, 431, 625, 626, 627, 628, 629, 630, 631, 632, 732, 733, 734, 735, 736, 737, 738, 739, 740, 741, 742, 743, 744, 745, 746, 747], [0.459, 0.459, 0.459, 0.459, 0.459, 0.459, 0.459, 0.459, 0.459, 0.459, 0.459, 0.459, 0.459, 0.459, 0.459, 0.459, 0.459, 0.459, 0.459, 0.459, 0.459, 0.459, 0.459, 0.459, 0.459, 0.459, 0.459, 0.459, 0.459, 0.459, 0.459, 0.459, 0.459, 0.459, 0.459, 0.459, 0.459, 0.459, 0.459, 0.459, 0.459, 0.459, 0.459, 0.459, 0.459, 0.459, 0.459, 0.459, 0.459, 0.459, 0.459, 0.459, 0.459, 0.459, 0.459, 0.459]): _vg.add([_i], _w, 'REPLACE')
_vg = ob_hand.vertex_groups.new(name='Bone.DM')
for _i, _w in zip([178, 180, 184, 185, 186, 187, 554, 555, 556, 561, 562, 563, 564, 565, 566, 567, 570, 691, 693, 694, 695, 696, 700, 701, 702, 703, 704, 705, 706, 707, 725, 726, 727, 728, 729, 730, 731, 796], [0.459, 0.459, 0.459, 0.0, 0.0, 0.459, 0.459, 0.459, 0.0, 0.0, 0.0, 0.459, 0.0, 0.0, 0.459, 0.0, 0.459, 0.459, 0.07065, 0.0, 0.0, 0.0, 0.459, 0.459, 0.459, 0.459, 0.459, 0.459, 0.459, 0.459, 0.459, 0.459, 0.459, 0.459, 0.459, 0.459, 0.459, 0.459]): _vg.add([_i], _w, 'REPLACE')
_vg = ob_hand.vertex_groups.new(name='Bone.DT')
for _i, _w in zip([0, 1, 2, 3, 4, 5, 6, 7, 185, 186, 565, 700, 701, 702, 703, 704, 705, 706, 707, 708, 709, 710, 711, 712, 713, 714, 715, 716, 717, 718, 719, 720, 721, 722, 723, 724, 796, 797], [0.459, 0.459, 0.459, 0.459, 0.459, 0.459, 0.459, 0.459, 0.0, 0.0, 0.0, 0.459, 0.459, 0.459, 0.459, 0.459, 0.459, 0.459, 0.459, 0.459, 0.459, 0.459, 0.459, 0.459, 0.459, 0.459, 0.459, 0.459, 0.459, 0.459, 0.459, 0.459, 0.459, 0.459, 0.459, 0.459, 0.459, 0.459]): _vg.add([_i], _w, 'REPLACE')
_vg = ob_hand.vertex_groups.new(name='Bone.KM')
for _i, _w in zip([136, 139, 140, 143, 144, 145, 146, 147, 156, 157, 158, 159, 160, 161, 162, 163, 493, 495, 497, 499, 500, 501, 502, 503, 520, 521, 522, 523, 524, 525, 526, 527, 528, 529, 530, 531, 532, 533, 534, 535, 536, 537, 538, 539, 671, 672, 673, 674, 675, 676, 677, 678, 679, 680, 681, 682], [0.459, 0.459, 0.459, 0.459, 0.459, 0.459, 0.459, 0.459, 0.459, 0.459, 0.459, 0.459, 0.459, 0.459, 0.459, 0.459, 0.459, 0.459, 0.459, 0.459, 0.459, 0.459, 0.459, 0.459, 0.459, 0.459, 0.459, 0.459, 0.459, 0.459, 0.459, 0.459, 0.459, 0.459, 0.459, 0.459, 0.459, 0.459, 0.459, 0.459, 0.459, 0.459, 0.459, 0.459, 0.459, 0.459, 0.459, 0.459, 0.459, 0.459, 0.459, 0.459, 0.459, 0.459, 0.459, 0.459]): _vg.add([_i], _w, 'REPLACE')
_vg = ob_hand.vertex_groups.new(name='Bone.KT')
for _i, _w in zip([8, 9, 10, 11, 12, 13, 14, 15, 144, 145, 146, 147, 148, 149, 150, 151, 152, 153, 154, 155, 500, 501, 502, 503, 504, 505, 506, 507, 508, 509, 510, 511, 512, 513, 514, 515, 516, 517, 518, 519, 662, 663, 664, 665, 666, 667, 668, 669, 670], [0.459, 0.459, 0.459, 0.459, 0.459, 0.459, 0.459, 0.459, 0.459, 0.459, 0.459, 0.459, 0.459, 0.459, 0.459, 0.459, 0.459, 0.459, 0.459, 0.459, 0.459, 0.459, 0.459, 0.459, 0.459, 0.459, 0.459, 0.459, 0.459, 0.459, 0.459, 0.459, 0.459, 0.459, 0.459, 0.459, 0.459, 0.459, 0.459, 0.459, 0.459, 0.459, 0.459, 0.459, 0.459, 0.459, 0.459, 0.459, 0.459]): _vg.add([_i], _w, 'REPLACE')
_vg = ob_hand.vertex_groups.new(name='Bone.RM')
for _i, _w in zip([104, 107, 108, 111, 112, 113, 114, 115, 124, 125, 126, 127, 128, 129, 130, 131, 433, 435, 437, 439, 440, 441, 442, 443, 460, 461, 462, 463, 464, 465, 466, 467, 468, 469, 470, 471, 472, 473, 474, 475, 476, 477, 478, 479, 642, 643, 644, 645, 646, 647, 648, 649, 650, 651, 652, 653], [0.459, 0.459, 0.459, 0.459, 0.459, 0.459, 0.459, 0.459, 0.459, 0.459, 0.459, 0.459, 0.459, 0.459, 0.459, 0.459, 0.459, 0.459, 0.459, 0.459, 0.459, 0.459, 0.459, 0.459, 0.459, 0.459, 0.459, 0.459, 0.459, 0.459, 0.459, 0.459, 0.459, 0.459, 0.459, 0.459, 0.459, 0.459, 0.459, 0.459, 0.459, 0.459, 0.459, 0.459, 0.459, 0.459, 0.459, 0.459, 0.459, 0.459, 0.459, 0.459, 0.459, 0.459, 0.459, 0.459]): _vg.add([_i], _w, 'REPLACE')
_vg = ob_hand.vertex_groups.new(name='Bone.RT')
for _i, _w in zip([16, 17, 18, 19, 20, 21, 22, 112, 113, 114, 115, 116, 117, 118, 119, 120, 121, 122, 123, 440, 441, 442, 443, 444, 445, 446, 447, 448, 449, 450, 451, 452, 453, 454, 455, 456, 457, 458, 459, 633, 634, 635, 636, 637, 638, 639, 640, 641], [0.459, 0.459, 0.459, 0.459, 0.459, 0.459, 0.459, 0.459, 0.459, 0.459, 0.459, 0.459, 0.459, 0.459, 0.459, 0.459, 0.459, 0.459, 0.459, 0.459, 0.459, 0.459, 0.459, 0.459, 0.459, 0.459, 0.459, 0.459, 0.459, 0.459, 0.459, 0.459, 0.459, 0.459, 0.459, 0.459, 0.459, 0.459, 0.459, 0.459, 0.459, 0.459, 0.459, 0.459, 0.459, 0.459, 0.459, 0.459]): _vg.add([_i], _w, 'REPLACE')
_vg = ob_hand.vertex_groups.new(name='Bone.MM')
for _i, _w in zip([72, 75, 76, 79, 80, 81, 82, 83, 92, 93, 94, 95, 96, 97, 98, 99, 373, 375, 377, 379, 380, 381, 382, 383, 400, 401, 402, 403, 404, 405, 406, 407, 408, 409, 410, 411, 412, 413, 414, 415, 416, 417, 418, 419, 613, 614, 615, 616, 617, 618, 619, 620, 621, 622, 623, 624], [0.459, 0.459, 0.459, 0.459, 0.459, 0.459, 0.459, 0.459, 0.459, 0.459, 0.459, 0.459, 0.459, 0.459, 0.459, 0.459, 0.459, 0.459, 0.459, 0.459, 0.459, 0.459, 0.459, 0.459, 0.459, 0.459, 0.459, 0.459, 0.459, 0.459, 0.459, 0.459, 0.459, 0.459, 0.459, 0.459, 0.459, 0.459, 0.459, 0.459, 0.459, 0.459, 0.459, 0.459, 0.459, 0.459, 0.459, 0.459, 0.459, 0.459, 0.459, 0.459, 0.459, 0.459, 0.459, 0.459]): _vg.add([_i], _w, 'REPLACE')
_vg = ob_hand.vertex_groups.new(name='Bone.MT')
for _i, _w in zip([24, 25, 26, 27, 28, 29, 30, 31, 80, 81, 82, 83, 84, 85, 86, 87, 88, 89, 90, 91, 380, 381, 382, 383, 384, 385, 386, 387, 388, 389, 390, 391, 392, 393, 394, 395, 396, 397, 398, 399, 604, 605, 606, 607, 608, 609, 610, 611, 612], [0.459, 0.459, 0.459, 0.459, 0.459, 0.459, 0.459, 0.459, 0.459, 0.459, 0.459, 0.459, 0.459, 0.459, 0.459, 0.459, 0.459, 0.459, 0.459, 0.459, 0.459, 0.459, 0.459, 0.459, 0.459, 0.459, 0.459, 0.459, 0.459, 0.459, 0.459, 0.459, 0.459, 0.459, 0.459, 0.459, 0.459, 0.459, 0.459, 0.459, 0.459, 0.459, 0.459, 0.459, 0.459, 0.459, 0.459, 0.459, 0.459]): _vg.add([_i], _w, 'REPLACE')
_vg = ob_hand.vertex_groups.new(name='Bone.ZD')
for _i, _w in zip([40, 41, 42, 43, 44, 45, 46, 47, 68, 69, 70, 71, 312, 313, 314, 315, 316, 317, 318, 319, 360, 361, 362, 363, 364, 365, 366, 367, 368, 369, 370, 371, 596, 597, 598, 599, 600, 601, 602, 603, 780, 781, 782, 783, 784, 785, 786, 787, 788, 789, 790, 791, 792, 793, 794, 795], [0.459, 0.459, 0.459, 0.459, 0.459, 0.459, 0.459, 0.459, 0.459, 0.459, 0.459, 0.459, 0.459, 0.459, 0.459, 0.459, 0.459, 0.459, 0.459, 0.459, 0.459, 0.459, 0.459, 0.459, 0.459, 0.459, 0.459, 0.459, 0.459, 0.459, 0.459, 0.459, 0.459, 0.459, 0.459, 0.459, 0.459, 0.459, 0.459, 0.459, 0.459, 0.459, 0.459, 0.459, 0.459, 0.459, 0.459, 0.459, 0.459, 0.459, 0.459, 0.459, 0.459, 0.459, 0.459, 0.459]): _vg.add([_i], _w, 'REPLACE')
_vg = ob_hand.vertex_groups.new(name='Bone.ZM')
for _i, _w in zip([40, 43, 44, 47, 48, 49, 50, 51, 60, 61, 62, 63, 64, 65, 66, 67, 313, 315, 317, 319, 320, 321, 322, 323, 340, 341, 342, 343, 344, 345, 346, 347, 348, 349, 350, 351, 352, 353, 354, 355, 356, 357, 358, 359, 584, 585, 586, 587, 588, 589, 590, 591, 592, 593, 594, 595], [0.459, 0.459, 0.459, 0.459, 0.459, 0.459, 0.459, 0.459, 0.459, 0.459, 0.459, 0.459, 0.459, 0.459, 0.459, 0.459, 0.459, 0.459, 0.459, 0.459, 0.459, 0.459, 0.459, 0.459, 0.459, 0.459, 0.459, 0.459, 0.459, 0.459, 0.459, 0.459, 0.459, 0.459, 0.459, 0.459, 0.459, 0.459, 0.459, 0.459, 0.459, 0.459, 0.459, 0.459, 0.459, 0.459, 0.459, 0.459, 0.459, 0.459, 0.459, 0.459, 0.459, 0.459, 0.459, 0.459]): _vg.add([_i], _w, 'REPLACE')
_vg = ob_hand.vertex_groups.new(name='Bone.ZT')
for _i, _w in zip([32, 33, 34, 35, 36, 37, 38, 39, 48, 49, 50, 51, 52, 53, 54, 55, 56, 57, 58, 59, 320, 321, 322, 323, 324, 325, 326, 327, 328, 329, 330, 331, 332, 333, 334, 335, 336, 337, 338, 339, 575, 576, 577, 578, 579, 580, 581, 582, 583], [0.459, 0.459, 0.459, 0.459, 0.459, 0.459, 0.459, 0.459, 0.459, 0.459, 0.459, 0.459, 0.459, 0.459, 0.459, 0.459, 0.459, 0.459, 0.459, 0.459, 0.459, 0.459, 0.459, 0.459, 0.459, 0.459, 0.459, 0.459, 0.459, 0.459, 0.459, 0.459, 0.459, 0.459, 0.459, 0.459, 0.459, 0.459, 0.459, 0.459, 0.459, 0.459, 0.459, 0.459, 0.459, 0.459, 0.459, 0.459, 0.459]): _vg.add([_i], _w, 'REPLACE')
_vg = ob_hand.vertex_groups.new(name='Bone.DD')
for _i, _w in zip([176, 179, 180, 181, 182, 183, 185, 186, 192, 235, 236, 237, 262, 265, 553, 555, 556, 557, 558, 559, 560, 561, 562, 564, 565, 566, 567, 568, 569, 570, 571, 691, 692, 693, 694, 695, 696, 697, 698], [0.0, 0.0, 0.0, 0.3768, 0.0, 0.0, 0.459, 1.0, 0.0, 0.0, 0.1263, 0.6274, 0.0, 0.0, 0.0584, 0.402, 1.0, 0.0, 0.0532, 0.0, 0.4372, 0.459, 1.0, 0.459, 1.0, 0.0, 1.0, 0.0, 1.0, 1.0, 0.0, 0.02217, 0.2049, 1.0, 0.7893, 1.0, 1.0, 0.459, 0.0]): _vg.add([_i], _w, 'REPLACE')
_m = ob_hand.modifiers.new('Armature', 'ARMATURE')
_m.object = ob_armature
_m.use_bone_envelopes = True
_m.invert_vertex_group = True
_m = ob_hand.modifiers.new('Subsurf', 'SUBSURF')
_m.uv_smooth = 'PRESERVE_CORNERS'
_m.quality = 2
_m.levels = 2
ob_lamp.location = (5.017, -5.321, 6.218)
ob_lamp.rotation_euler = (0.6503, 0.05522, 1.866)
ob_lamp.scale = (1.0, 1.0, 1.0)
ob_lamp.lock_rotations_4d = False
ob_lamp.empty_display_type = 'ARROWS'
ob_lamp.color = (0.0, 0.0, 0.0, 0.0)
ob_lamp.lineart.crease_threshold = 0.0
ob_camera.location = (14.45, -15.32, 5.613)
ob_camera.rotation_euler = (1.523, 0.07051, 0.7536)
ob_camera.scale = (2.801, 2.801, 2.801)
ob_camera.lock_rotations_4d = False
ob_camera.empty_display_type = 'ARROWS'
ob_camera.color = (0.0, 0.0, 0.0, 0.0)
ob_camera.display_type = 'WIRE'
ob_camera.lineart.crease_threshold = 0.0

# ---- collection membership
col_collection_1.objects.link(ob_camera_001)
col_collection_1.objects.link(ob_armature)
col_collection_1.objects.link(ob_hand)
col_collection_1.objects.link(ob_lamp)
col_collection_1.objects.link(ob_camera)

# ---- scene / render settings (as saved in the file)
scene.camera = ob_camera
scene.frame_start = 250; scene.frame_end = 250; scene.frame_set(4)
scene.render.engine = 'BLENDER_EEVEE_NEXT'
scene.render.image_settings.color_mode = 'RGB'
scene.render.image_settings.compression = 90
scene.render.resolution_percentage = 50
scene.render.dither_intensity = 0.0
scene.render.bake_margin = 2
scene.render.bake_bias = 0.0
scene.cycles.use_denoising = False
scene.cycles.samples = 10
scene.cycles.sampling_pattern = 'TABULATED_SOBOL'
scene.cycles.light_sampling_threshold = 0.0
scene.cycles.use_adaptive_sampling = False
scene.cycles.use_light_tree = False
scene.cycles.blur_glossy = 0.0
scene.cycles.volume_bounces = 1
scene.cycles.pixel_filter_type = 'GAUSSIAN'
scene.cycles.sample_clamp_indirect = 0.0
scene.view_settings.view_transform = 'Standard'
bpy.context.view_layer.update()
